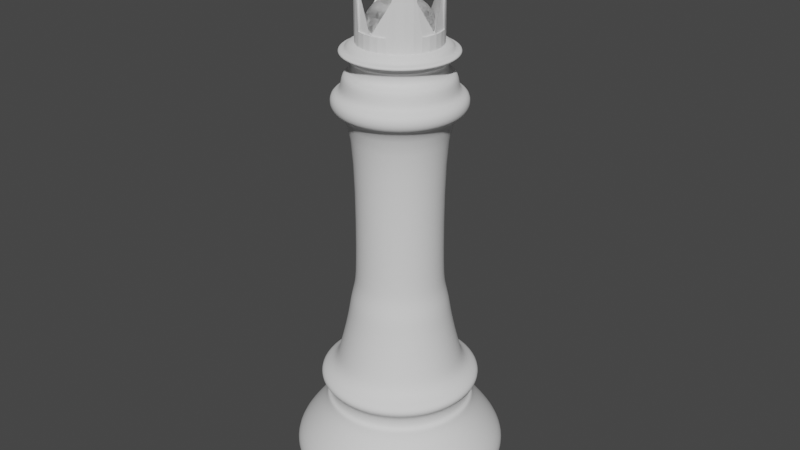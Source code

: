 # Source: king.blend  (saved by Blender 3.3.6; exported with 4.5.12 LTS)
import bpy
from mathutils import Matrix  # noqa: F401  (used for matrix-valued properties, if any)

bpy.ops.wm.read_factory_settings(use_empty=True)
scene = bpy.context.scene
scene.name = 'Scene'

# ---- collections
col_collection = bpy.data.collections.new('Collection'); scene.collection.children.link(col_collection)

# ---- materials (node trees are filled in below, after node groups)
mat_material = bpy.data.materials.new('Material')
mat_material.alpha_threshold = 0.0
mat_material.use_transparent_shadow = False
mat_material.roughness = 0.5
mat_material.line_color = (0.0, 0.0, 0.0, 1.0)

# ---- material node trees
mat_material.use_nodes = True; mat_material.node_tree.nodes.clear()
_N = mat_material.node_tree.nodes; _L = mat_material.node_tree.links
n0 = _N.new('ShaderNodeOutputMaterial'); n0.name = 'Material Output'; n0.location = (300, 300)
n1 = _N.new('ShaderNodeBsdfPrincipled'); n1.name = 'Principled BSDF'; n1.location = (10, 300)
n1.distribution = 'GGX'
n1.subsurface_method = 'RANDOM_WALK_SKIN'
n1.inputs[3].default_value = 1.45
n1.inputs[27].default_value = (0.0, 0.0, 0.0, 1.0)
n1.inputs[28].default_value = 1.0
_L.new(n1.outputs[0], n0.inputs[0])
n0.is_active_output = True

# ---- world
world_world = bpy.data.worlds.new('World'); scene.world = world_world
world_world.use_nodes = True; world_world.node_tree.nodes.clear()
_N = world_world.node_tree.nodes; _L = world_world.node_tree.links
n0 = _N.new('ShaderNodeOutputWorld'); n0.name = 'World Output'; n0.location = (300, 300)
n1 = _N.new('ShaderNodeBackground'); n1.name = 'Background'; n1.location = (10, 300)
n1.inputs[0].default_value = (0.05088, 0.05088, 0.05088, 1.0)
_L.new(n1.outputs[0], n0.inputs[0])
n0.is_active_output = True
world_world.color = (0.05088, 0.05088, 0.05088)
world_world.use_sun_shadow = False
world_world.sun_shadow_jitter_overblur = 0.0

# ---- meshes
me_vert = bpy.data.meshes.new('Vert')
me_vert.from_pydata([(0.0, 0.0, 0.0), (-0.276, 0.0, 0.0), (-0.276, 0.0, 0.008904), (-0.2913, 0.0, 0.008904), (-0.2913, 0.0, 0.03053), (-0.276, 0.0, 0.03053), (-0.276, 0.0, 0.06741), (-0.3053, 4.272e-09, 0.09921), (-0.3053, 4.272e-09, 0.1488), (-0.2137, 1.777e-08, 0.2493), (-0.2137, 1.777e-08, 0.2786), (-0.1997, 1.777e-08, 0.2786), (-0.1997, 1.777e-08, 0.3154), (-0.2277, 2.017e-08, 0.3333), (-0.2277, 2.017e-08, 0.3574), (-0.1844, 2.256e-08, 0.3752), (-0.1712, 2.885e-08, 0.422), (-0.1579, 3.561e-08, 0.4724), (-0.1447, 4.356e-08, 0.5316), (-0.1376, 5.021e-08, 0.581), (-0.1253, 5.591e-08, 0.6234), (-0.12, 6.374e-08, 0.6817), (-0.12, 6.374e-08, 1.124), (-0.1827, 6.374e-08, 1.124), (-0.1827, 6.374e-08, 1.175), (-0.1518, 6.374e-08, 1.175), (-0.1518, 6.374e-08, 1.227), (-0.1226, 6.374e-08, 1.227), (-0.1226, 6.374e-08, 1.261), (-0.1367, 6.374e-08, 1.261), (-0.1367, 6.374e-08, 1.277), (-0.1579, 6.374e-08, 1.277), (-0.1579, 6.374e-08, 1.288), (-0.1367, 6.374e-08, 1.288), (-0.1367, 6.374e-08, 1.309), (-0.000463, 6.374e-08, 1.309), (-0.000463, 6.374e-08, -0.001094), (0.0, 0.05487, 1.405), (0.0, 0.08211, 1.378), (0.0, 0.09686, 1.342), (0.0, 0.09876, 1.323), (0.0, 0.09686, 1.304), (0.0, 0.08211, 1.268), (0.003759, 0.0189, 1.42), (0.007373, 0.03707, 1.414), (0.0107, 0.05381, 1.405), (0.01362, 0.06849, 1.393), (0.01602, 0.08054, 1.378), (0.0178, 0.08949, 1.361), (0.0189, 0.095, 1.342), (0.01927, 0.09686, 1.323), (0.0189, 0.095, 1.304), (0.0178, 0.08949, 1.285), (0.01602, 0.08054, 1.268), (0.01362, 0.06849, 1.253), (0.0107, 0.05381, 1.241), (0.007373, 0.03707, 1.232), (0.003759, 0.0189, 1.226), (0.007373, 0.0178, 1.42), (0.01446, 0.03492, 1.414), (0.021, 0.05069, 1.405), (0.02672, 0.06452, 1.393), (0.03142, 0.07586, 1.378), (0.03492, 0.08429, 1.361), (0.03707, 0.08949, 1.342), (0.03779, 0.09124, 1.323), (0.03707, 0.08949, 1.304), (0.03492, 0.08429, 1.285), (0.03142, 0.07586, 1.268), (0.02672, 0.06452, 1.253), (0.021, 0.05069, 1.241), (0.01446, 0.03492, 1.232), (0.007373, 0.0178, 1.226), (0.0107, 0.01602, 1.42), (0.021, 0.03142, 1.414), (0.03048, 0.04562, 1.405), (0.0388, 0.05806, 1.393), (0.04562, 0.06828, 1.378), (0.05069, 0.07586, 1.361), (0.05381, 0.08054, 1.342), (0.05487, 0.08211, 1.323), (0.05381, 0.08054, 1.304), (0.05069, 0.07586, 1.285), (0.04562, 0.06828, 1.268), (0.0388, 0.05806, 1.253), (0.03048, 0.04562, 1.241), (0.021, 0.03142, 1.232), (0.0107, 0.01602, 1.226), (0.01362, 0.01362, 1.42), (0.02672, 0.02672, 1.414), (0.0388, 0.0388, 1.405), (0.04938, 0.04938, 1.393), (0.05806, 0.05806, 1.378), (0.06452, 0.06452, 1.361), (0.06849, 0.06849, 1.342), (0.06983, 0.06983, 1.323), (0.06849, 0.06849, 1.304), (0.06452, 0.06452, 1.285), (0.05806, 0.05806, 1.268), (0.04938, 0.04938, 1.253), (0.0388, 0.0388, 1.241), (0.02672, 0.02672, 1.232), (0.01362, 0.01362, 1.226), (0.01602, 0.0107, 1.42), (0.03142, 0.021, 1.414), (0.04562, 0.03048, 1.405), (0.05806, 0.0388, 1.393), (0.06828, 0.04562, 1.378), (0.07586, 0.05069, 1.361), (0.08054, 0.05381, 1.342), (0.08211, 0.05487, 1.323), (0.08054, 0.05381, 1.304), (0.07586, 0.05069, 1.285), (0.06828, 0.04562, 1.268), (0.05806, 0.0388, 1.253), (0.04562, 0.03048, 1.241), (0.03142, 0.021, 1.232), (0.01602, 0.0107, 1.226), (0.0, 0.0, 1.422), (0.0178, 0.007373, 1.42), (0.03492, 0.01446, 1.414), (0.05069, 0.021, 1.405), (0.06452, 0.02672, 1.393), (0.07586, 0.03142, 1.378), (0.08429, 0.03492, 1.361), (0.08949, 0.03707, 1.342), (0.09124, 0.03779, 1.323), (0.08949, 0.03707, 1.304), (0.08429, 0.03492, 1.285), (0.07586, 0.03142, 1.268), (0.06452, 0.02672, 1.253), (0.05069, 0.021, 1.241), (0.03492, 0.01446, 1.232), (0.0178, 0.007373, 1.226), (0.0189, 0.003759, 1.42), (0.03707, 0.007373, 1.414), (0.05381, 0.0107, 1.405), (0.06849, 0.01362, 1.393), (0.08054, 0.01602, 1.378), (0.08949, 0.0178, 1.361), (0.095, 0.0189, 1.342), (0.09686, 0.01927, 1.323), (0.095, 0.0189, 1.304), (0.08949, 0.0178, 1.285), (0.08054, 0.01602, 1.268), (0.06849, 0.01362, 1.253), (0.05381, 0.0107, 1.241), (0.03707, 0.007373, 1.232), (0.0189, 0.003759, 1.226), (0.01927, -1.104e-09, 1.42), (0.03779, -2.207e-09, 1.414), (0.05487, -5.151e-09, 1.405), (0.06983, 1.472e-09, 1.393), (0.08211, -8.83e-09, 1.378), (0.09124, 4.415e-09, 1.361), (0.09686, -8.83e-09, 1.342), (0.09876, -1.619e-08, 1.323), (0.09686, -8.83e-09, 1.304), (0.09124, 4.415e-09, 1.285), (0.08211, -8.83e-09, 1.268), (0.06983, 1.472e-09, 1.253), (0.05487, -5.151e-09, 1.241), (0.03779, -2.207e-09, 1.232), (0.01927, -1.104e-09, 1.226), (0.0189, -0.003759, 1.42), (0.03707, -0.007373, 1.414), (0.05381, -0.0107, 1.405), (0.06849, -0.01362, 1.393), (0.08054, -0.01602, 1.378), (0.08949, -0.0178, 1.361), (0.095, -0.0189, 1.342), (0.09686, -0.01927, 1.323), (0.095, -0.0189, 1.304), (0.08949, -0.0178, 1.285), (0.08054, -0.01602, 1.268), (0.06849, -0.01362, 1.253), (0.05381, -0.0107, 1.241), (0.03707, -0.007373, 1.232), (0.0189, -0.003759, 1.226), (0.0178, -0.007373, 1.42), (0.03492, -0.01446, 1.414), (0.05069, -0.021, 1.405), (0.06452, -0.02672, 1.393), (0.07586, -0.03142, 1.378), (0.08429, -0.03492, 1.361), (0.08949, -0.03707, 1.342), (0.09124, -0.03779, 1.323), (0.08949, -0.03707, 1.304), (0.08429, -0.03492, 1.285), (0.07586, -0.03142, 1.268), (0.06452, -0.02672, 1.253), (0.05069, -0.021, 1.241), (0.03492, -0.01446, 1.232), (0.0178, -0.007373, 1.226), (0.01602, -0.0107, 1.42), (0.03142, -0.021, 1.414), (0.04562, -0.03048, 1.405), (0.05806, -0.0388, 1.393), (0.06828, -0.04562, 1.378), (0.07586, -0.05069, 1.361), (0.08054, -0.05381, 1.342), (0.08211, -0.05487, 1.323), (0.08054, -0.05381, 1.304), (0.07586, -0.05069, 1.285), (0.06828, -0.04562, 1.268), (0.05806, -0.0388, 1.253), (0.04562, -0.03048, 1.241), (0.03142, -0.021, 1.232), (0.01602, -0.0107, 1.226), (0.01362, -0.01362, 1.42), (0.02672, -0.02672, 1.414), (0.0388, -0.0388, 1.405), (0.04938, -0.04938, 1.393), (0.05806, -0.05806, 1.378), (0.06452, -0.06452, 1.361), (0.06849, -0.06849, 1.342), (0.06983, -0.06983, 1.323), (0.06849, -0.06849, 1.304), (0.06452, -0.06452, 1.285), (0.05806, -0.05806, 1.268), (0.04938, -0.04938, 1.253), (0.0388, -0.0388, 1.241), (0.02672, -0.02672, 1.232), (0.01362, -0.01362, 1.226), (0.0107, -0.01602, 1.42), (0.021, -0.03142, 1.414), (0.03048, -0.04562, 1.405), (0.0388, -0.05806, 1.393), (0.04562, -0.06828, 1.378), (0.05069, -0.07586, 1.361), (0.05381, -0.08054, 1.342), (0.05487, -0.08211, 1.323), (0.05381, -0.08054, 1.304), (0.05069, -0.07586, 1.285), (0.04562, -0.06828, 1.268), (0.0388, -0.05806, 1.253), (0.03048, -0.04562, 1.241), (0.021, -0.03142, 1.232), (0.0107, -0.01602, 1.226), (0.007373, -0.0178, 1.42), (0.01446, -0.03492, 1.414), (0.021, -0.05069, 1.405), (0.02672, -0.06452, 1.393), (0.03142, -0.07586, 1.378), (0.03492, -0.08429, 1.361), (0.03707, -0.08949, 1.342), (0.03779, -0.09124, 1.323), (0.03707, -0.08949, 1.304), (0.03492, -0.08429, 1.285), (0.03142, -0.07586, 1.268), (0.02672, -0.06452, 1.253), (0.021, -0.05069, 1.241), (0.01446, -0.03492, 1.232), (0.007373, -0.0178, 1.226), (0.003759, -0.0189, 1.42), (0.007373, -0.03707, 1.414), (0.0107, -0.05381, 1.405), (0.01362, -0.06849, 1.393), (0.01602, -0.08054, 1.378), (0.0178, -0.08949, 1.361), (0.0189, -0.095, 1.342), (0.01927, -0.09686, 1.323), (0.0189, -0.095, 1.304), (0.0178, -0.08949, 1.285), (0.01602, -0.08054, 1.268), (0.01362, -0.06849, 1.253), (0.0107, -0.05381, 1.241), (0.007373, -0.03707, 1.232), (0.003759, -0.0189, 1.226), (-7.358e-10, -0.01927, 1.42), (-5.151e-09, -0.03779, 1.414), (-9.565e-09, -0.05487, 1.405), (-1.472e-09, -0.06983, 1.393), (-1.03e-08, -0.08211, 1.378), (2.943e-09, -0.09124, 1.361), (-1.324e-08, -0.09686, 1.342), (-3.238e-08, -0.09876, 1.323), (-1.324e-08, -0.09686, 1.304), (2.943e-09, -0.09124, 1.285), (-1.03e-08, -0.08211, 1.268), (-1.472e-09, -0.06983, 1.253), (-9.565e-09, -0.05487, 1.241), (-5.151e-09, -0.03779, 1.232), (-7.358e-10, -0.01927, 1.226), (-0.003759, -0.0189, 1.42), (-0.007373, -0.03707, 1.414), (-0.0107, -0.05381, 1.405), (-0.01362, -0.06849, 1.393), (-0.01602, -0.08054, 1.378), (-0.0178, -0.08949, 1.361), (-0.0189, -0.095, 1.342), (-0.01927, -0.09686, 1.323), (-0.0189, -0.095, 1.304), (-0.0178, -0.08949, 1.285), (-0.01602, -0.08054, 1.268), (-0.01362, -0.06849, 1.253), (-0.0107, -0.05381, 1.241), (-0.007373, -0.03707, 1.232), (-0.003759, -0.0189, 1.226), (-0.007373, -0.0178, 1.42), (-0.01446, -0.03492, 1.414), (-0.021, -0.05069, 1.405), (-0.02672, -0.06452, 1.393), (-0.03142, -0.07586, 1.378), (-0.03492, -0.08429, 1.361), (-0.03707, -0.08949, 1.342), (-0.03779, -0.09124, 1.323), (-0.03707, -0.08949, 1.304), (-0.03492, -0.08429, 1.285), (-0.03142, -0.07586, 1.268), (-0.02672, -0.06452, 1.253), (-0.021, -0.05069, 1.241), (-0.01446, -0.03492, 1.232), (-0.007373, -0.0178, 1.226), (-0.0107, -0.01602, 1.42), (-0.021, -0.03142, 1.414), (-0.03048, -0.04562, 1.405), (-0.0388, -0.05806, 1.393), (-0.04562, -0.06828, 1.378), (-0.05069, -0.07586, 1.361), (-0.05381, -0.08054, 1.342), (-0.05487, -0.08211, 1.323), (-0.05381, -0.08054, 1.304), (-0.05069, -0.07586, 1.285), (-0.04562, -0.06828, 1.268), (-0.0388, -0.05806, 1.253), (-0.03048, -0.04562, 1.241), (-0.021, -0.03142, 1.232), (-0.0107, -0.01602, 1.226), (-0.01362, -0.01362, 1.42), (-0.02672, -0.02672, 1.414), (-0.0388, -0.0388, 1.405), (-0.04938, -0.04938, 1.393), (-0.05806, -0.05806, 1.378), (-0.06452, -0.06452, 1.361), (-0.06849, -0.06849, 1.342), (-0.06983, -0.06983, 1.323), (-0.06849, -0.06849, 1.304), (-0.06452, -0.06452, 1.285), (-0.05806, -0.05806, 1.268), (-0.04938, -0.04938, 1.253), (-0.0388, -0.0388, 1.241), (-0.02672, -0.02672, 1.232), (-0.01362, -0.01362, 1.226), (0.0, 0.0, 1.224), (-0.01602, -0.0107, 1.42), (-0.03142, -0.021, 1.414), (-0.04562, -0.03048, 1.405), (-0.05806, -0.0388, 1.393), (-0.06828, -0.04562, 1.378), (-0.07586, -0.05069, 1.361), (-0.08054, -0.05381, 1.342), (-0.08211, -0.05487, 1.323), (-0.08054, -0.05381, 1.304), (-0.07586, -0.05069, 1.285), (-0.06828, -0.04562, 1.268), (-0.05806, -0.0388, 1.253), (-0.04562, -0.03048, 1.241), (-0.03142, -0.021, 1.232), (-0.01602, -0.0107, 1.226), (-0.0178, -0.007373, 1.42), (-0.03492, -0.01446, 1.414), (-0.05069, -0.021, 1.405), (-0.06452, -0.02672, 1.393), (-0.07586, -0.03142, 1.378), (-0.08429, -0.03492, 1.361), (-0.08949, -0.03707, 1.342), (-0.09124, -0.03779, 1.323), (-0.08949, -0.03707, 1.304), (-0.08429, -0.03492, 1.285), (-0.07586, -0.03142, 1.268), (-0.06452, -0.02672, 1.253), (-0.05069, -0.021, 1.241), (-0.03492, -0.01446, 1.232), (-0.0178, -0.007373, 1.226), (-0.0189, -0.003759, 1.42), (-0.03707, -0.007373, 1.414), (-0.05381, -0.0107, 1.405), (-0.06849, -0.01362, 1.393), (-0.08054, -0.01602, 1.378), (-0.08949, -0.0178, 1.361), (-0.095, -0.0189, 1.342), (-0.09686, -0.01927, 1.323), (-0.095, -0.0189, 1.304), (-0.08949, -0.0178, 1.285), (-0.08054, -0.01602, 1.268), (-0.06849, -0.01362, 1.253), (-0.05381, -0.0107, 1.241), (-0.03707, -0.007373, 1.232), (-0.0189, -0.003759, 1.226), (-0.01927, 1.84e-09, 1.42), (-0.03779, 5.151e-09, 1.414), (-0.05487, 1.472e-08, 1.405), (-0.06983, 2.943e-09, 1.393), (-0.08211, 1.619e-08, 1.378), (-0.09124, 1.472e-09, 1.361), (-0.09686, 2.649e-08, 1.342), (-0.09876, 4.415e-08, 1.323), (-0.09686, 2.649e-08, 1.304), (-0.09124, 1.472e-09, 1.285), (-0.08211, 1.619e-08, 1.268), (-0.06983, 2.943e-09, 1.253), (-0.05487, 1.472e-08, 1.241), (-0.03779, 5.151e-09, 1.232), (-0.01927, 1.84e-09, 1.226), (-0.0189, 0.003759, 1.42), (-0.03707, 0.007373, 1.414), (-0.05381, 0.0107, 1.405), (-0.06849, 0.01362, 1.393), (-0.08054, 0.01602, 1.378), (-0.08949, 0.0178, 1.361), (-0.095, 0.0189, 1.342), (-0.09686, 0.01927, 1.323), (-0.095, 0.0189, 1.304), (-0.08949, 0.0178, 1.285), (-0.08054, 0.01602, 1.268), (-0.06849, 0.01362, 1.253), (-0.05381, 0.0107, 1.241), (-0.03707, 0.007373, 1.232), (-0.0189, 0.003759, 1.226), (-0.0178, 0.007373, 1.42), (-0.03492, 0.01446, 1.414), (-0.05069, 0.021, 1.405), (-0.06452, 0.02672, 1.393), (-0.07586, 0.03142, 1.378), (-0.08429, 0.03492, 1.361), (-0.08949, 0.03707, 1.342), (-0.09124, 0.03779, 1.323), (-0.08949, 0.03707, 1.304), (-0.08429, 0.03492, 1.285), (-0.07586, 0.03142, 1.268), (-0.06452, 0.02672, 1.253), (-0.05069, 0.021, 1.241), (-0.03492, 0.01446, 1.232), (-0.0178, 0.007373, 1.226), (-0.01602, 0.0107, 1.42), (-0.03142, 0.021, 1.414), (-0.04562, 0.03048, 1.405), (-0.05806, 0.0388, 1.393), (-0.06828, 0.04562, 1.378), (-0.07586, 0.05069, 1.361), (-0.08054, 0.05381, 1.342), (-0.08211, 0.05487, 1.323), (-0.08054, 0.05381, 1.304), (-0.07586, 0.05069, 1.285), (-0.06828, 0.04562, 1.268), (-0.05806, 0.0388, 1.253), (-0.04562, 0.03048, 1.241), (-0.03142, 0.021, 1.232), (-0.01602, 0.0107, 1.226), (-0.01362, 0.01362, 1.42), (-0.02672, 0.02672, 1.414), (-0.0388, 0.0388, 1.405), (-0.04938, 0.04938, 1.393), (-0.05806, 0.05806, 1.378), (-0.06452, 0.06452, 1.361), (-0.06849, 0.06849, 1.342), (-0.06983, 0.06983, 1.323), (-0.06849, 0.06849, 1.304), (-0.06452, 0.06452, 1.285), (-0.05806, 0.05806, 1.268), (-0.04938, 0.04938, 1.253), (-0.0388, 0.0388, 1.241), (-0.02672, 0.02672, 1.232), (-0.01362, 0.01362, 1.226), (-0.0107, 0.01602, 1.42), (-0.021, 0.03142, 1.414), (-0.03048, 0.04562, 1.405), (-0.0388, 0.05806, 1.393), (-0.04562, 0.06828, 1.378), (-0.05069, 0.07586, 1.361), (-0.05381, 0.08054, 1.342), (-0.05487, 0.08211, 1.323), (-0.05381, 0.08054, 1.304), (-0.05069, 0.07586, 1.285), (-0.04562, 0.06828, 1.268), (-0.0388, 0.05806, 1.253), (-0.03048, 0.04562, 1.241), (-0.021, 0.03142, 1.232), (-0.0107, 0.01602, 1.226), (-0.007373, 0.0178, 1.42), (-0.01446, 0.03492, 1.414), (-0.021, 0.05069, 1.405), (-0.02672, 0.06452, 1.393), (-0.03142, 0.07586, 1.378), (-0.03492, 0.08429, 1.361), (-0.03707, 0.08949, 1.342), (-0.03779, 0.09124, 1.323), (-0.03707, 0.08949, 1.304), (-0.03492, 0.08429, 1.285), (-0.03142, 0.07586, 1.268), (-0.02672, 0.06452, 1.253), (-0.021, 0.05069, 1.241), (-0.01446, 0.03492, 1.232), (-0.007373, 0.0178, 1.226), (-0.003759, 0.0189, 1.42), (-0.007373, 0.03707, 1.414), (-0.0107, 0.05381, 1.405), (-0.01362, 0.06849, 1.393), (-0.01602, 0.08054, 1.378), (-0.0178, 0.08949, 1.361), (-0.0189, 0.095, 1.342), (-0.01927, 0.09686, 1.323), (-0.0189, 0.095, 1.304), (-0.0178, 0.08949, 1.285), (-0.01602, 0.08054, 1.268), (-0.01362, 0.06849, 1.253), (-0.0107, 0.05381, 1.241), (-0.007373, 0.03707, 1.232), (-0.003759, 0.0189, 1.226), (1.472e-09, 0.01927, 1.42), (6.622e-09, 0.03779, 1.414), (8.83e-09, 0.06983, 1.393), (5.886e-09, 0.09124, 1.361), (5.886e-09, 0.09124, 1.285), (8.83e-09, 0.06983, 1.253), (2.134e-08, 0.05487, 1.241), (6.622e-09, 0.03779, 1.232), (1.472e-09, 0.01927, 1.226)], [(0, 1), (1, 2), (2, 3), (3, 4), (4, 5), (5, 6), (6, 7), (7, 8), (8, 9), (9, 10), (10, 11), (11, 12), (12, 13), (13, 14), (14, 15), (15, 16), (16, 17), (17, 18), (18, 19), (19, 20), (20, 21), (21, 22), (22, 23), (23, 24), (24, 25), (25, 26), (26, 27), (27, 28), (28, 29), (29, 30), (30, 31), (31, 32), (32, 33), (33, 34), (34, 35), (35, 36)], [(514, 41, 51, 52), (37, 511, 44, 45), (42, 514, 52, 53), (512, 37, 45, 46), (515, 42, 53, 54), (38, 512, 46, 47), (516, 515, 54, 55), (513, 38, 47, 48), (517, 516, 55, 56), (39, 513, 48, 49), (518, 517, 56, 57), (40, 39, 49, 50), (510, 118, 43), (344, 518, 57), (41, 40, 50, 51), (511, 510, 43, 44), (344, 57, 72), (51, 50, 65, 66), (44, 43, 58, 59), (52, 51, 66, 67), (45, 44, 59, 60), (53, 52, 67, 68), (46, 45, 60, 61), (54, 53, 68, 69), (47, 46, 61, 62), (55, 54, 69, 70), (48, 47, 62, 63), (56, 55, 70, 71), (49, 48, 63, 64), (57, 56, 71, 72), (50, 49, 64, 65), (43, 118, 58), (70, 69, 84, 85), (63, 62, 77, 78), (71, 70, 85, 86), (64, 63, 78, 79), (72, 71, 86, 87), (65, 64, 79, 80), (58, 118, 73), (344, 72, 87), (66, 65, 80, 81), (59, 58, 73, 74), (67, 66, 81, 82), (60, 59, 74, 75), (68, 67, 82, 83), (61, 60, 75, 76), (69, 68, 83, 84), (62, 61, 76, 77), (74, 73, 88, 89), (82, 81, 96, 97), (75, 74, 89, 90), (83, 82, 97, 98), (76, 75, 90, 91), (84, 83, 98, 99), (77, 76, 91, 92), (85, 84, 99, 100), (78, 77, 92, 93), (86, 85, 100, 101), (79, 78, 93, 94), (87, 86, 101, 102), (80, 79, 94, 95), (73, 118, 88), (344, 87, 102), (81, 80, 95, 96), (93, 92, 107, 108), (101, 100, 115, 116), (94, 93, 108, 109), (102, 101, 116, 117), (95, 94, 109, 110), (88, 118, 103), (344, 102, 117), (96, 95, 110, 111), (89, 88, 103, 104), (97, 96, 111, 112), (90, 89, 104, 105), (98, 97, 112, 113), (91, 90, 105, 106), (99, 98, 113, 114), (92, 91, 106, 107), (100, 99, 114, 115), (112, 111, 127, 128), (105, 104, 120, 121), (113, 112, 128, 129), (106, 105, 121, 122), (114, 113, 129, 130), (107, 106, 122, 123), (115, 114, 130, 131), (108, 107, 123, 124), (116, 115, 131, 132), (109, 108, 124, 125), (117, 116, 132, 133), (110, 109, 125, 126), (103, 118, 119), (344, 117, 133), (111, 110, 126, 127), (104, 103, 119, 120), (132, 131, 146, 147), (125, 124, 139, 140), (133, 132, 147, 148), (126, 125, 140, 141), (119, 118, 134), (344, 133, 148), (127, 126, 141, 142), (120, 119, 134, 135), (128, 127, 142, 143), (121, 120, 135, 136), (129, 128, 143, 144), (122, 121, 136, 137), (130, 129, 144, 145), (123, 122, 137, 138), (131, 130, 145, 146), (124, 123, 138, 139), (136, 135, 150, 151), (144, 143, 158, 159), (137, 136, 151, 152), (145, 144, 159, 160), (138, 137, 152, 153), (146, 145, 160, 161), (139, 138, 153, 154), (147, 146, 161, 162), (140, 139, 154, 155), (148, 147, 162, 163), (141, 140, 155, 156), (134, 118, 149), (344, 148, 163), (142, 141, 156, 157), (135, 134, 149, 150), (143, 142, 157, 158), (155, 154, 169, 170), (163, 162, 177, 178), (156, 155, 170, 171), (149, 118, 164), (344, 163, 178), (157, 156, 171, 172), (150, 149, 164, 165), (158, 157, 172, 173), (151, 150, 165, 166), (159, 158, 173, 174), (152, 151, 166, 167), (160, 159, 174, 175), (153, 152, 167, 168), (161, 160, 175, 176), (154, 153, 168, 169), (162, 161, 176, 177), (174, 173, 188, 189), (167, 166, 181, 182), (175, 174, 189, 190), (168, 167, 182, 183), (176, 175, 190, 191), (169, 168, 183, 184), (177, 176, 191, 192), (170, 169, 184, 185), (178, 177, 192, 193), (171, 170, 185, 186), (164, 118, 179), (344, 178, 193), (172, 171, 186, 187), (165, 164, 179, 180), (173, 172, 187, 188), (166, 165, 180, 181), (193, 192, 207, 208), (186, 185, 200, 201), (179, 118, 194), (344, 193, 208), (187, 186, 201, 202), (180, 179, 194, 195), (188, 187, 202, 203), (181, 180, 195, 196), (189, 188, 203, 204), (182, 181, 196, 197), (190, 189, 204, 205), (183, 182, 197, 198), (191, 190, 205, 206), (184, 183, 198, 199), (192, 191, 206, 207), (185, 184, 199, 200), (205, 204, 219, 220), (198, 197, 212, 213), (206, 205, 220, 221), (199, 198, 213, 214), (207, 206, 221, 222), (200, 199, 214, 215), (208, 207, 222, 223), (201, 200, 215, 216), (194, 118, 209), (344, 208, 223), (202, 201, 216, 217), (195, 194, 209, 210), (203, 202, 217, 218), (196, 195, 210, 211), (204, 203, 218, 219), (197, 196, 211, 212), (209, 118, 224), (344, 223, 238), (217, 216, 231, 232), (210, 209, 224, 225), (218, 217, 232, 233), (211, 210, 225, 226), (219, 218, 233, 234), (212, 211, 226, 227), (220, 219, 234, 235), (213, 212, 227, 228), (221, 220, 235, 236), (214, 213, 228, 229), (222, 221, 236, 237), (215, 214, 229, 230), (223, 222, 237, 238), (216, 215, 230, 231), (228, 227, 242, 243), (236, 235, 250, 251), (229, 228, 243, 244), (237, 236, 251, 252), (230, 229, 244, 245), (238, 237, 252, 253), (231, 230, 245, 246), (224, 118, 239), (344, 238, 253), (232, 231, 246, 247), (225, 224, 239, 240), (233, 232, 247, 248), (226, 225, 240, 241), (234, 233, 248, 249), (227, 226, 241, 242), (235, 234, 249, 250), (247, 246, 261, 262), (240, 239, 254, 255), (248, 247, 262, 263), (241, 240, 255, 256), (249, 248, 263, 264), (242, 241, 256, 257), (250, 249, 264, 265), (243, 242, 257, 258), (251, 250, 265, 266), (244, 243, 258, 259), (252, 251, 266, 267), (245, 244, 259, 260), (253, 252, 267, 268), (246, 245, 260, 261), (239, 118, 254), (344, 253, 268), (266, 265, 280, 281), (259, 258, 273, 274), (267, 266, 281, 282), (260, 259, 274, 275), (268, 267, 282, 283), (261, 260, 275, 276), (254, 118, 269), (344, 268, 283), (262, 261, 276, 277), (255, 254, 269, 270), (263, 262, 277, 278), (256, 255, 270, 271), (264, 263, 278, 279), (257, 256, 271, 272), (265, 264, 279, 280), (258, 257, 272, 273), (270, 269, 284, 285), (278, 277, 292, 293), (271, 270, 285, 286), (279, 278, 293, 294), (272, 271, 286, 287), (280, 279, 294, 295), (273, 272, 287, 288), (281, 280, 295, 296), (274, 273, 288, 289), (282, 281, 296, 297), (275, 274, 289, 290), (283, 282, 297, 298), (276, 275, 290, 291), (269, 118, 284), (344, 283, 298), (277, 276, 291, 292), (289, 288, 303, 304), (297, 296, 311, 312), (290, 289, 304, 305), (298, 297, 312, 313), (291, 290, 305, 306), (284, 118, 299), (344, 298, 313), (292, 291, 306, 307), (285, 284, 299, 300), (293, 292, 307, 308), (286, 285, 300, 301), (294, 293, 308, 309), (287, 286, 301, 302), (295, 294, 309, 310), (288, 287, 302, 303), (296, 295, 310, 311), (308, 307, 322, 323), (301, 300, 315, 316), (309, 308, 323, 324), (302, 301, 316, 317), (310, 309, 324, 325), (303, 302, 317, 318), (311, 310, 325, 326), (304, 303, 318, 319), (312, 311, 326, 327), (305, 304, 319, 320), (313, 312, 327, 328), (306, 305, 320, 321), (299, 118, 314), (344, 313, 328), (307, 306, 321, 322), (300, 299, 314, 315), (327, 326, 341, 342), (320, 319, 334, 335), (328, 327, 342, 343), (321, 320, 335, 336), (314, 118, 329), (344, 328, 343), (322, 321, 336, 337), (315, 314, 329, 330), (323, 322, 337, 338), (316, 315, 330, 331), (324, 323, 338, 339), (317, 316, 331, 332), (325, 324, 339, 340), (318, 317, 332, 333), (326, 325, 340, 341), (319, 318, 333, 334), (339, 338, 354, 355), (332, 331, 347, 348), (340, 339, 355, 356), (333, 332, 348, 349), (341, 340, 356, 357), (334, 333, 349, 350), (342, 341, 357, 358), (335, 334, 350, 351), (343, 342, 358, 359), (336, 335, 351, 352), (329, 118, 345), (344, 343, 359), (337, 336, 352, 353), (330, 329, 345, 346), (338, 337, 353, 354), (331, 330, 346, 347), (359, 358, 373, 374), (352, 351, 366, 367), (345, 118, 360), (344, 359, 374), (353, 352, 367, 368), (346, 345, 360, 361), (354, 353, 368, 369), (347, 346, 361, 362), (355, 354, 369, 370), (348, 347, 362, 363), (356, 355, 370, 371), (349, 348, 363, 364), (357, 356, 371, 372), (350, 349, 364, 365), (358, 357, 372, 373), (351, 350, 365, 366), (363, 362, 377, 378), (371, 370, 385, 386), (364, 363, 378, 379), (372, 371, 386, 387), (365, 364, 379, 380), (373, 372, 387, 388), (366, 365, 380, 381), (374, 373, 388, 389), (367, 366, 381, 382), (360, 118, 375), (344, 374, 389), (368, 367, 382, 383), (361, 360, 375, 376), (369, 368, 383, 384), (362, 361, 376, 377), (370, 369, 384, 385), (382, 381, 396, 397), (375, 118, 390), (344, 389, 404), (383, 382, 397, 398), (376, 375, 390, 391), (384, 383, 398, 399), (377, 376, 391, 392), (385, 384, 399, 400), (378, 377, 392, 393), (386, 385, 400, 401), (379, 378, 393, 394), (387, 386, 401, 402), (380, 379, 394, 395), (388, 387, 402, 403), (381, 380, 395, 396), (389, 388, 403, 404), (401, 400, 415, 416), (394, 393, 408, 409), (402, 401, 416, 417), (395, 394, 409, 410), (403, 402, 417, 418), (396, 395, 410, 411), (404, 403, 418, 419), (397, 396, 411, 412), (390, 118, 405), (344, 404, 419), (398, 397, 412, 413), (391, 390, 405, 406), (399, 398, 413, 414), (392, 391, 406, 407), (400, 399, 414, 415), (393, 392, 407, 408), (405, 118, 420), (344, 419, 434), (413, 412, 427, 428), (406, 405, 420, 421), (414, 413, 428, 429), (407, 406, 421, 422), (415, 414, 429, 430), (408, 407, 422, 423), (416, 415, 430, 431), (409, 408, 423, 424), (417, 416, 431, 432), (410, 409, 424, 425), (418, 417, 432, 433), (411, 410, 425, 426), (419, 418, 433, 434), (412, 411, 426, 427), (424, 423, 438, 439), (432, 431, 446, 447), (425, 424, 439, 440), (433, 432, 447, 448), (426, 425, 440, 441), (434, 433, 448, 449), (427, 426, 441, 442), (420, 118, 435), (344, 434, 449), (428, 427, 442, 443), (421, 420, 435, 436), (429, 428, 443, 444), (422, 421, 436, 437), (430, 429, 444, 445), (423, 422, 437, 438), (431, 430, 445, 446), (443, 442, 457, 458), (436, 435, 450, 451), (444, 443, 458, 459), (437, 436, 451, 452), (445, 444, 459, 460), (438, 437, 452, 453), (446, 445, 460, 461), (439, 438, 453, 454), (447, 446, 461, 462), (440, 439, 454, 455), (448, 447, 462, 463), (441, 440, 455, 456), (449, 448, 463, 464), (442, 441, 456, 457), (435, 118, 450), (344, 449, 464), (462, 461, 476, 477), (455, 454, 469, 470), (463, 462, 477, 478), (456, 455, 470, 471), (464, 463, 478, 479), (457, 456, 471, 472), (450, 118, 465), (344, 464, 479), (458, 457, 472, 473), (451, 450, 465, 466), (459, 458, 473, 474), (452, 451, 466, 467), (460, 459, 474, 475), (453, 452, 467, 468), (461, 460, 475, 476), (454, 453, 468, 469), (474, 473, 488, 489), (467, 466, 481, 482), (475, 474, 489, 490), (468, 467, 482, 483), (476, 475, 490, 491), (469, 468, 483, 484), (477, 476, 491, 492), (470, 469, 484, 485), (478, 477, 492, 493), (471, 470, 485, 486), (479, 478, 493, 494), (472, 471, 486, 487), (465, 118, 480), (344, 479, 494), (473, 472, 487, 488), (466, 465, 480, 481), (493, 492, 507, 508), (486, 485, 500, 501), (494, 493, 508, 509), (487, 486, 501, 502), (480, 118, 495), (344, 494, 509), (488, 487, 502, 503), (481, 480, 495, 496), (489, 488, 503, 504), (482, 481, 496, 497), (490, 489, 504, 505), (483, 482, 497, 498), (491, 490, 505, 506), (484, 483, 498, 499), (492, 491, 506, 507), (485, 484, 499, 500), (497, 496, 511, 37), (505, 504, 514, 42), (498, 497, 37, 512), (506, 505, 42, 515), (499, 498, 512, 38), (507, 506, 515, 516), (500, 499, 38, 513), (508, 507, 516, 517), (501, 500, 513, 39), (509, 508, 517, 518), (502, 501, 39, 40), (495, 118, 510), (344, 509, 518), (503, 502, 40, 41), (496, 495, 510, 511), (504, 503, 41, 514)])
_uv = me_vert.uv_layers.new(name='UVMap')
_uv.uv.foreach_set('vector', [0.75, 0.375, 0.75, 0.4375, 0.7188, 0.4375, 0.7188, 0.375, 0.75, 0.8125, 0.75, 0.875, 0.7188, 0.875, 0.7188, 0.8125, 0.75, 0.3125, 0.75, 0.375, 0.7188, 0.375, 0.7188, 0.3125, 0.75, 0.75, 0.75, 0.8125, 0.7188, 0.8125, 0.7188, 0.75, 0.75, 0.25, 0.75, 0.3125, 0.7188, 0.3125, 0.7188, 0.25, 0.75, 0.6875, 0.75, 0.75, 0.7188, 0.75, 0.7188, 0.6875, 0.75, 0.1875, 0.75, 0.25, 0.7188, 0.25, 0.7188, 0.1875, 0.75, 0.625, 0.75, 0.6875, 0.7188, 0.6875, 0.7188, 0.625, 0.75, 0.125, 0.75, 0.1875, 0.7188, 0.1875, 0.7188, 0.125, 0.75, 0.5625, 0.75, 0.625, 0.7188, 0.625, 0.7188, 0.5625, 0.75, 0.0625, 0.75, 0.125, 0.7188, 0.125, 0.7188, 0.0625, 0.75, 0.5, 0.75, 0.5625, 0.7188, 0.5625, 0.7188, 0.5, 0.75, 0.9375, 0.7344, 1.0, 0.7188, 0.9375, 0.7344, 0.0, 0.75, 0.0625, 0.7188, 0.0625, 0.75, 0.4375, 0.75, 0.5, 0.7188, 0.5, 0.7188, 0.4375, 0.75, 0.875, 0.75, 0.9375, 0.7188, 0.9375, 0.7188, 0.875, 0.7031, 0.0, 0.7188, 0.0625, 0.6875, 0.0625, 0.7188, 0.4375, 0.7188, 0.5, 0.6875, 0.5, 0.6875, 0.4375, 0.7188, 0.875, 0.7188, 0.9375, 0.6875, 0.9375, 0.6875, 0.875, 0.7188, 0.375, 0.7188, 0.4375, 0.6875, 0.4375, 0.6875, 0.375, 0.7188, 0.8125, 0.7188, 0.875, 0.6875, 0.875, 0.6875, 0.8125, 0.7188, 0.3125, 0.7188, 0.375, 0.6875, 0.375, 0.6875, 0.3125, 0.7188, 0.75, 0.7188, 0.8125, 0.6875, 0.8125, 0.6875, 0.75, 0.7188, 0.25, 0.7188, 0.3125, 0.6875, 0.3125, 0.6875, 0.25, 0.7188, 0.6875, 0.7188, 0.75, 0.6875, 0.75, 0.6875, 0.6875, 0.7188, 0.1875, 0.7188, 0.25, 0.6875, 0.25, 0.6875, 0.1875, 0.7188, 0.625, 0.7188, 0.6875, 0.6875, 0.6875, 0.6875, 0.625, 0.7188, 0.125, 0.7188, 0.1875, 0.6875, 0.1875, 0.6875, 0.125, 0.7188, 0.5625, 0.7188, 0.625, 0.6875, 0.625, 0.6875, 0.5625, 0.7188, 0.0625, 0.7188, 0.125, 0.6875, 0.125, 0.6875, 0.0625, 0.7188, 0.5, 0.7188, 0.5625, 0.6875, 0.5625, 0.6875, 0.5, 0.7188, 0.9375, 0.7031, 1.0, 0.6875, 0.9375, 0.6875, 0.1875, 0.6875, 0.25, 0.6562, 0.25, 0.6562, 0.1875, 0.6875, 0.625, 0.6875, 0.6875, 0.6562, 0.6875, 0.6562, 0.625, 0.6875, 0.125, 0.6875, 0.1875, 0.6562, 0.1875, 0.6562, 0.125, 0.6875, 0.5625, 0.6875, 0.625, 0.6562, 0.625, 0.6562, 0.5625, 0.6875, 0.0625, 0.6875, 0.125, 0.6562, 0.125, 0.6562, 0.0625, 0.6875, 0.5, 0.6875, 0.5625, 0.6562, 0.5625, 0.6562, 0.5, 0.6875, 0.9375, 0.6719, 1.0, 0.6562, 0.9375, 0.6719, 0.0, 0.6875, 0.0625, 0.6562, 0.0625, 0.6875, 0.4375, 0.6875, 0.5, 0.6562, 0.5, 0.6562, 0.4375, 0.6875, 0.875, 0.6875, 0.9375, 0.6562, 0.9375, 0.6562, 0.875, 0.6875, 0.375, 0.6875, 0.4375, 0.6562, 0.4375, 0.6562, 0.375, 0.6875, 0.8125, 0.6875, 0.875, 0.6562, 0.875, 0.6562, 0.8125, 0.6875, 0.3125, 0.6875, 0.375, 0.6562, 0.375, 0.6562, 0.3125, 0.6875, 0.75, 0.6875, 0.8125, 0.6562, 0.8125, 0.6562, 0.75, 0.6875, 0.25, 0.6875, 0.3125, 0.6562, 0.3125, 0.6562, 0.25, 0.6875, 0.6875, 0.6875, 0.75, 0.6562, 0.75, 0.6562, 0.6875, 0.6562, 0.875, 0.6562, 0.9375, 0.625, 0.9375, 0.625, 0.875, 0.6562, 0.375, 0.6562, 0.4375, 0.625, 0.4375, 0.625, 0.375, 0.6562, 0.8125, 0.6562, 0.875, 0.625, 0.875, 0.625, 0.8125, 0.6562, 0.3125, 0.6562, 0.375, 0.625, 0.375, 0.625, 0.3125, 0.6562, 0.75, 0.6562, 0.8125, 0.625, 0.8125, 0.625, 0.75, 0.6562, 0.25, 0.6562, 0.3125, 0.625, 0.3125, 0.625, 0.25, 0.6562, 0.6875, 0.6562, 0.75, 0.625, 0.75, 0.625, 0.6875, 0.6562, 0.1875, 0.6562, 0.25, 0.625, 0.25, 0.625, 0.1875, 0.6562, 0.625, 0.6562, 0.6875, 0.625, 0.6875, 0.625, 0.625, 0.6562, 0.125, 0.6562, 0.1875, 0.625, 0.1875, 0.625, 0.125, 0.6562, 0.5625, 0.6562, 0.625, 0.625, 0.625, 0.625, 0.5625, 0.6562, 0.0625, 0.6562, 0.125, 0.625, 0.125, 0.625, 0.0625, 0.6562, 0.5, 0.6562, 0.5625, 0.625, 0.5625, 0.625, 0.5, 0.6562, 0.9375, 0.6406, 1.0, 0.625, 0.9375, 0.6406, 0.0, 0.6562, 0.0625, 0.625, 0.0625, 0.6562, 0.4375, 0.6562, 0.5, 0.625, 0.5, 0.625, 0.4375, 0.625, 0.625, 0.625, 0.6875, 0.5938, 0.6875, 0.5938, 0.625, 0.625, 0.125, 0.625, 0.1875, 0.5938, 0.1875, 0.5938, 0.125, 0.625, 0.5625, 0.625, 0.625, 0.5938, 0.625, 0.5938, 0.5625, 0.625, 0.0625, 0.625, 0.125, 0.5938, 0.125, 0.5938, 0.0625, 0.625, 0.5, 0.625, 0.5625, 0.5938, 0.5625, 0.5938, 0.5, 0.625, 0.9375, 0.6094, 1.0, 0.5938, 0.9375, 0.6094, 0.0, 0.625, 0.0625, 0.5938, 0.0625, 0.625, 0.4375, 0.625, 0.5, 0.5938, 0.5, 0.5938, 0.4375, 0.625, 0.875, 0.625, 0.9375, 0.5938, 0.9375, 0.5938, 0.875, 0.625, 0.375, 0.625, 0.4375, 0.5938, 0.4375, 0.5938, 0.375, 0.625, 0.8125, 0.625, 0.875, 0.5938, 0.875, 0.5938, 0.8125, 0.625, 0.3125, 0.625, 0.375, 0.5938, 0.375, 0.5938, 0.3125, 0.625, 0.75, 0.625, 0.8125, 0.5938, 0.8125, 0.5938, 0.75, 0.625, 0.25, 0.625, 0.3125, 0.5938, 0.3125, 0.5938, 0.25, 0.625, 0.6875, 0.625, 0.75, 0.5938, 0.75, 0.5938, 0.6875, 0.625, 0.1875, 0.625, 0.25, 0.5938, 0.25, 0.5938, 0.1875, 0.5938, 0.375, 0.5938, 0.4375, 0.5625, 0.4375, 0.5625, 0.375, 0.5938, 0.8125, 0.5938, 0.875, 0.5625, 0.875, 0.5625, 0.8125, 0.5938, 0.3125, 0.5938, 0.375, 0.5625, 0.375, 0.5625, 0.3125, 0.5938, 0.75, 0.5938, 0.8125, 0.5625, 0.8125, 0.5625, 0.75, 0.5938, 0.25, 0.5938, 0.3125, 0.5625, 0.3125, 0.5625, 0.25, 0.5938, 0.6875, 0.5938, 0.75, 0.5625, 0.75, 0.5625, 0.6875, 0.5938, 0.1875, 0.5938, 0.25, 0.5625, 0.25, 0.5625, 0.1875, 0.5938, 0.625, 0.5938, 0.6875, 0.5625, 0.6875, 0.5625, 0.625, 0.5938, 0.125, 0.5938, 0.1875, 0.5625, 0.1875, 0.5625, 0.125, 0.5938, 0.5625, 0.5938, 0.625, 0.5625, 0.625, 0.5625, 0.5625, 0.5938, 0.0625, 0.5938, 0.125, 0.5625, 0.125, 0.5625, 0.0625, 0.5938, 0.5, 0.5938, 0.5625, 0.5625, 0.5625, 0.5625, 0.5, 0.5938, 0.9375, 0.5781, 1.0, 0.5625, 0.9375, 0.5781, 0.0, 0.5938, 0.0625, 0.5625, 0.0625, 0.5938, 0.4375, 0.5938, 0.5, 0.5625, 0.5, 0.5625, 0.4375, 0.5938, 0.875, 0.5938, 0.9375, 0.5625, 0.9375, 0.5625, 0.875, 0.5625, 0.125, 0.5625, 0.1875, 0.5312, 0.1875, 0.5312, 0.125, 0.5625, 0.5625, 0.5625, 0.625, 0.5312, 0.625, 0.5312, 0.5625, 0.5625, 0.0625, 0.5625, 0.125, 0.5312, 0.125, 0.5312, 0.0625, 0.5625, 0.5, 0.5625, 0.5625, 0.5312, 0.5625, 0.5312, 0.5, 0.5625, 0.9375, 0.5469, 1.0, 0.5312, 0.9375, 0.5469, 0.0, 0.5625, 0.0625, 0.5312, 0.0625, 0.5625, 0.4375, 0.5625, 0.5, 0.5312, 0.5, 0.5312, 0.4375, 0.5625, 0.875, 0.5625, 0.9375, 0.5312, 0.9375, 0.5312, 0.875, 0.5625, 0.375, 0.5625, 0.4375, 0.5312, 0.4375, 0.5312, 0.375, 0.5625, 0.8125, 0.5625, 0.875, 0.5312, 0.875, 0.5312, 0.8125, 0.5625, 0.3125, 0.5625, 0.375, 0.5312, 0.375, 0.5312, 0.3125, 0.5625, 0.75, 0.5625, 0.8125, 0.5312, 0.8125, 0.5312, 0.75, 0.5625, 0.25, 0.5625, 0.3125, 0.5312, 0.3125, 0.5312, 0.25, 0.5625, 0.6875, 0.5625, 0.75, 0.5312, 0.75, 0.5312, 0.6875, 0.5625, 0.1875, 0.5625, 0.25, 0.5312, 0.25, 0.5312, 0.1875, 0.5625, 0.625, 0.5625, 0.6875, 0.5312, 0.6875, 0.5312, 0.625, 0.5312, 0.8125, 0.5312, 0.875, 0.5, 0.875, 0.5, 0.8125, 0.5312, 0.3125, 0.5312, 0.375, 0.5, 0.375, 0.5, 0.3125, 0.5312, 0.75, 0.5312, 0.8125, 0.5, 0.8125, 0.5, 0.75, 0.5312, 0.25, 0.5312, 0.3125, 0.5, 0.3125, 0.5, 0.25, 0.5312, 0.6875, 0.5312, 0.75, 0.5, 0.75, 0.5, 0.6875, 0.5312, 0.1875, 0.5312, 0.25, 0.5, 0.25, 0.5, 0.1875, 0.5312, 0.625, 0.5312, 0.6875, 0.5, 0.6875, 0.5, 0.625, 0.5312, 0.125, 0.5312, 0.1875, 0.5, 0.1875, 0.5, 0.125, 0.5312, 0.5625, 0.5312, 0.625, 0.5, 0.625, 0.5, 0.5625, 0.5312, 0.0625, 0.5312, 0.125, 0.5, 0.125, 0.5, 0.0625, 0.5312, 0.5, 0.5312, 0.5625, 0.5, 0.5625, 0.5, 0.5, 0.5312, 0.9375, 0.5156, 1.0, 0.5, 0.9375, 0.5156, 0.0, 0.5312, 0.0625, 0.5, 0.0625, 0.5312, 0.4375, 0.5312, 0.5, 0.5, 0.5, 0.5, 0.4375, 0.5312, 0.875, 0.5312, 0.9375, 0.5, 0.9375, 0.5, 0.875, 0.5312, 0.375, 0.5312, 0.4375, 0.5, 0.4375, 0.5, 0.375, 0.5, 0.5625, 0.5, 0.625, 0.4688, 0.625, 0.4688, 0.5625, 0.5, 0.0625, 0.5, 0.125, 0.4688, 0.125, 0.4688, 0.0625, 0.5, 0.5, 0.5, 0.5625, 0.4688, 0.5625, 0.4687, 0.5, 0.5, 0.9375, 0.4844, 1.0, 0.4688, 0.9375, 0.4844, 0.0, 0.5, 0.0625, 0.4688, 0.0625, 0.5, 0.4375, 0.5, 0.5, 0.4687, 0.5, 0.4688, 0.4375, 0.5, 0.875, 0.5, 0.9375, 0.4688, 0.9375, 0.4688, 0.875, 0.5, 0.375, 0.5, 0.4375, 0.4688, 0.4375, 0.4688, 0.375, 0.5, 0.8125, 0.5, 0.875, 0.4688, 0.875, 0.4688, 0.8125, 0.5, 0.3125, 0.5, 0.375, 0.4688, 0.375, 0.4687, 0.3125, 0.5, 0.75, 0.5, 0.8125, 0.4688, 0.8125, 0.4688, 0.75, 0.5, 0.25, 0.5, 0.3125, 0.4687, 0.3125, 0.4688, 0.25, 0.5, 0.6875, 0.5, 0.75, 0.4688, 0.75, 0.4687, 0.6875, 0.5, 0.1875, 0.5, 0.25, 0.4688, 0.25, 0.4688, 0.1875, 0.5, 0.625, 0.5, 0.6875, 0.4687, 0.6875, 0.4688, 0.625, 0.5, 0.125, 0.5, 0.1875, 0.4688, 0.1875, 0.4688, 0.125, 0.4687, 0.3125, 0.4688, 0.375, 0.4375, 0.375, 0.4375, 0.3125, 0.4688, 0.75, 0.4688, 0.8125, 0.4375, 0.8125, 0.4375, 0.75, 0.4688, 0.25, 0.4687, 0.3125, 0.4375, 0.3125, 0.4375, 0.25, 0.4687, 0.6875, 0.4688, 0.75, 0.4375, 0.75, 0.4375, 0.6875, 0.4688, 0.1875, 0.4688, 0.25, 0.4375, 0.25, 0.4375, 0.1875, 0.4688, 0.625, 0.4687, 0.6875, 0.4375, 0.6875, 0.4375, 0.625, 0.4688, 0.125, 0.4688, 0.1875, 0.4375, 0.1875, 0.4375, 0.125, 0.4688, 0.5625, 0.4688, 0.625, 0.4375, 0.625, 0.4375, 0.5625, 0.4688, 0.0625, 0.4688, 0.125, 0.4375, 0.125, 0.4375, 0.0625, 0.4687, 0.5, 0.4688, 0.5625, 0.4375, 0.5625, 0.4375, 0.5, 0.4688, 0.9375, 0.4531, 1.0, 0.4375, 0.9375, 0.4531, 0.0, 0.4688, 0.0625, 0.4375, 0.0625, 0.4688, 0.4375, 0.4687, 0.5, 0.4375, 0.5, 0.4375, 0.4375, 0.4688, 0.875, 0.4688, 0.9375, 0.4375, 0.9375, 0.4375, 0.875, 0.4688, 0.375, 0.4688, 0.4375, 0.4375, 0.4375, 0.4375, 0.375, 0.4688, 0.8125, 0.4688, 0.875, 0.4375, 0.875, 0.4375, 0.8125, 0.4375, 0.0625, 0.4375, 0.125, 0.4062, 0.125, 0.4062, 0.0625, 0.4375, 0.5, 0.4375, 0.5625, 0.4062, 0.5625, 0.4062, 0.5, 0.4375, 0.9375, 0.4219, 1.0, 0.4062, 0.9375, 0.4219, 0.0, 0.4375, 0.0625, 0.4062, 0.0625, 0.4375, 0.4375, 0.4375, 0.5, 0.4062, 0.5, 0.4062, 0.4375, 0.4375, 0.875, 0.4375, 0.9375, 0.4062, 0.9375, 0.4062, 0.875, 0.4375, 0.375, 0.4375, 0.4375, 0.4062, 0.4375, 0.4062, 0.375, 0.4375, 0.8125, 0.4375, 0.875, 0.4062, 0.875, 0.4062, 0.8125, 0.4375, 0.3125, 0.4375, 0.375, 0.4062, 0.375, 0.4062, 0.3125, 0.4375, 0.75, 0.4375, 0.8125, 0.4062, 0.8125, 0.4062, 0.75, 0.4375, 0.25, 0.4375, 0.3125, 0.4062, 0.3125, 0.4062, 0.25, 0.4375, 0.6875, 0.4375, 0.75, 0.4062, 0.75, 0.4062, 0.6875, 0.4375, 0.1875, 0.4375, 0.25, 0.4062, 0.25, 0.4062, 0.1875, 0.4375, 0.625, 0.4375, 0.6875, 0.4062, 0.6875, 0.4062, 0.625, 0.4375, 0.125, 0.4375, 0.1875, 0.4062, 0.1875, 0.4062, 0.125, 0.4375, 0.5625, 0.4375, 0.625, 0.4062, 0.625, 0.4062, 0.5625, 0.4062, 0.25, 0.4062, 0.3125, 0.375, 0.3125, 0.375, 0.25, 0.4062, 0.6875, 0.4062, 0.75, 0.375, 0.75, 0.375, 0.6875, 0.4062, 0.1875, 0.4062, 0.25, 0.375, 0.25, 0.375, 0.1875, 0.4062, 0.625, 0.4062, 0.6875, 0.375, 0.6875, 0.375, 0.625, 0.4062, 0.125, 0.4062, 0.1875, 0.375, 0.1875, 0.375, 0.125, 0.4062, 0.5625, 0.4062, 0.625, 0.375, 0.625, 0.375, 0.5625, 0.4062, 0.0625, 0.4062, 0.125, 0.375, 0.125, 0.375, 0.0625, 0.4062, 0.5, 0.4062, 0.5625, 0.375, 0.5625, 0.375, 0.5, 0.4062, 0.9375, 0.3906, 1.0, 0.375, 0.9375, 0.3906, 0.0, 0.4062, 0.0625, 0.375, 0.0625, 0.4062, 0.4375, 0.4062, 0.5, 0.375, 0.5, 0.375, 0.4375, 0.4062, 0.875, 0.4062, 0.9375, 0.375, 0.9375, 0.375, 0.875, 0.4062, 0.375, 0.4062, 0.4375, 0.375, 0.4375, 0.375, 0.375, 0.4062, 0.8125, 0.4062, 0.875, 0.375, 0.875, 0.375, 0.8125, 0.4062, 0.3125, 0.4062, 0.375, 0.375, 0.375, 0.375, 0.3125, 0.4062, 0.75, 0.4062, 0.8125, 0.375, 0.8125, 0.375, 0.75, 0.375, 0.9375, 0.3594, 1.0, 0.3438, 0.9375, 0.3594, 0.0, 0.375, 0.0625, 0.3438, 0.0625, 0.375, 0.4375, 0.375, 0.5, 0.3437, 0.5, 0.3438, 0.4375, 0.375, 0.875, 0.375, 0.9375, 0.3438, 0.9375, 0.3438, 0.875, 0.375, 0.375, 0.375, 0.4375, 0.3438, 0.4375, 0.3438, 0.375, 0.375, 0.8125, 0.375, 0.875, 0.3438, 0.875, 0.3438, 0.8125, 0.375, 0.3125, 0.375, 0.375, 0.3438, 0.375, 0.3438, 0.3125, 0.375, 0.75, 0.375, 0.8125, 0.3438, 0.8125, 0.3438, 0.75, 0.375, 0.25, 0.375, 0.3125, 0.3438, 0.3125, 0.3438, 0.25, 0.375, 0.6875, 0.375, 0.75, 0.3438, 0.75, 0.3438, 0.6875, 0.375, 0.1875, 0.375, 0.25, 0.3438, 0.25, 0.3438, 0.1875, 0.375, 0.625, 0.375, 0.6875, 0.3438, 0.6875, 0.3438, 0.625, 0.375, 0.125, 0.375, 0.1875, 0.3438, 0.1875, 0.3438, 0.125, 0.375, 0.5625, 0.375, 0.625, 0.3438, 0.625, 0.3438, 0.5625, 0.375, 0.0625, 0.375, 0.125, 0.3438, 0.125, 0.3438, 0.0625, 0.375, 0.5, 0.375, 0.5625, 0.3438, 0.5625, 0.3437, 0.5, 0.3438, 0.6875, 0.3438, 0.75, 0.3125, 0.75, 0.3125, 0.6875, 0.3438, 0.1875, 0.3438, 0.25, 0.3125, 0.25, 0.3125, 0.1875, 0.3438, 0.625, 0.3438, 0.6875, 0.3125, 0.6875, 0.3125, 0.625, 0.3438, 0.125, 0.3438, 0.1875, 0.3125, 0.1875, 0.3125, 0.125, 0.3438, 0.5625, 0.3438, 0.625, 0.3125, 0.625, 0.3125, 0.5625, 0.3438, 0.0625, 0.3438, 0.125, 0.3125, 0.125, 0.3125, 0.0625, 0.3437, 0.5, 0.3438, 0.5625, 0.3125, 0.5625, 0.3125, 0.5, 0.3438, 0.9375, 0.3281, 1.0, 0.3125, 0.9375, 0.3281, 0.0, 0.3438, 0.0625, 0.3125, 0.0625, 0.3438, 0.4375, 0.3437, 0.5, 0.3125, 0.5, 0.3125, 0.4375, 0.3438, 0.875, 0.3438, 0.9375, 0.3125, 0.9375, 0.3125, 0.875, 0.3438, 0.375, 0.3438, 0.4375, 0.3125, 0.4375, 0.3125, 0.375, 0.3438, 0.8125, 0.3438, 0.875, 0.3125, 0.875, 0.3125, 0.8125, 0.3438, 0.3125, 0.3438, 0.375, 0.3125, 0.375, 0.3125, 0.3125, 0.3438, 0.75, 0.3438, 0.8125, 0.3125, 0.8125, 0.3125, 0.75, 0.3438, 0.25, 0.3438, 0.3125, 0.3125, 0.3125, 0.3125, 0.25, 0.3125, 0.4375, 0.3125, 0.5, 0.2812, 0.5, 0.2812, 0.4375, 0.3125, 0.875, 0.3125, 0.9375, 0.2812, 0.9375, 0.2812, 0.875, 0.3125, 0.375, 0.3125, 0.4375, 0.2812, 0.4375, 0.2812, 0.375, 0.3125, 0.8125, 0.3125, 0.875, 0.2812, 0.875, 0.2812, 0.8125, 0.3125, 0.3125, 0.3125, 0.375, 0.2812, 0.375, 0.2812, 0.3125, 0.3125, 0.75, 0.3125, 0.8125, 0.2812, 0.8125, 0.2812, 0.75, 0.3125, 0.25, 0.3125, 0.3125, 0.2812, 0.3125, 0.2812, 0.25, 0.3125, 0.6875, 0.3125, 0.75, 0.2812, 0.75, 0.2812, 0.6875, 0.3125, 0.1875, 0.3125, 0.25, 0.2812, 0.25, 0.2812, 0.1875, 0.3125, 0.625, 0.3125, 0.6875, 0.2812, 0.6875, 0.2812, 0.625, 0.3125, 0.125, 0.3125, 0.1875, 0.2812, 0.1875, 0.2812, 0.125, 0.3125, 0.5625, 0.3125, 0.625, 0.2812, 0.625, 0.2812, 0.5625, 0.3125, 0.0625, 0.3125, 0.125, 0.2812, 0.125, 0.2812, 0.0625, 0.3125, 0.5, 0.3125, 0.5625, 0.2812, 0.5625, 0.2812, 0.5, 0.3125, 0.9375, 0.2969, 1.0, 0.2812, 0.9375, 0.2969, 0.0, 0.3125, 0.0625, 0.2812, 0.0625, 0.2812, 0.1875, 0.2812, 0.25, 0.25, 0.25, 0.25, 0.1875, 0.2812, 0.625, 0.2812, 0.6875, 0.25, 0.6875, 0.25, 0.625, 0.2812, 0.125, 0.2812, 0.1875, 0.25, 0.1875, 0.25, 0.125, 0.2812, 0.5625, 0.2812, 0.625, 0.25, 0.625, 0.25, 0.5625, 0.2812, 0.0625, 0.2812, 0.125, 0.25, 0.125, 0.25, 0.0625, 0.2812, 0.5, 0.2812, 0.5625, 0.25, 0.5625, 0.25, 0.5, 0.2812, 0.9375, 0.2656, 1.0, 0.25, 0.9375, 0.2656, 0.0, 0.2812, 0.0625, 0.25, 0.0625, 0.2812, 0.4375, 0.2812, 0.5, 0.25, 0.5, 0.25, 0.4375, 0.2812, 0.875, 0.2812, 0.9375, 0.25, 0.9375, 0.25, 0.875, 0.2812, 0.375, 0.2812, 0.4375, 0.25, 0.4375, 0.25, 0.375, 0.2812, 0.8125, 0.2812, 0.875, 0.25, 0.875, 0.25, 0.8125, 0.2812, 0.3125, 0.2812, 0.375, 0.25, 0.375, 0.25, 0.3125, 0.2812, 0.75, 0.2812, 0.8125, 0.25, 0.8125, 0.25, 0.75, 0.2812, 0.25, 0.2812, 0.3125, 0.25, 0.3125, 0.25, 0.25, 0.2812, 0.6875, 0.2812, 0.75, 0.25, 0.75, 0.25, 0.6875, 0.25, 0.875, 0.25, 0.9375, 0.2188, 0.9375, 0.2188, 0.875, 0.25, 0.375, 0.25, 0.4375, 0.2188, 0.4375, 0.2188, 0.375, 0.25, 0.8125, 0.25, 0.875, 0.2188, 0.875, 0.2188, 0.8125, 0.25, 0.3125, 0.25, 0.375, 0.2188, 0.375, 0.2188, 0.3125, 0.25, 0.75, 0.25, 0.8125, 0.2188, 0.8125, 0.2188, 0.75, 0.25, 0.25, 0.25, 0.3125, 0.2188, 0.3125, 0.2188, 0.25, 0.25, 0.6875, 0.25, 0.75, 0.2188, 0.75, 0.2188, 0.6875, 0.25, 0.1875, 0.25, 0.25, 0.2188, 0.25, 0.2188, 0.1875, 0.25, 0.625, 0.25, 0.6875, 0.2188, 0.6875, 0.2188, 0.625, 0.25, 0.125, 0.25, 0.1875, 0.2188, 0.1875, 0.2188, 0.125, 0.25, 0.5625, 0.25, 0.625, 0.2188, 0.625, 0.2188, 0.5625, 0.25, 0.0625, 0.25, 0.125, 0.2188, 0.125, 0.2188, 0.0625, 0.25, 0.5, 0.25, 0.5625, 0.2188, 0.5625, 0.2187, 0.5, 0.25, 0.9375, 0.2344, 1.0, 0.2188, 0.9375, 0.2344, 0.0, 0.25, 0.0625, 0.2188, 0.0625, 0.25, 0.4375, 0.25, 0.5, 0.2187, 0.5, 0.2188, 0.4375, 0.2188, 0.625, 0.2188, 0.6875, 0.1875, 0.6875, 0.1875, 0.625, 0.2188, 0.125, 0.2188, 0.1875, 0.1875, 0.1875, 0.1875, 0.125, 0.2188, 0.5625, 0.2188, 0.625, 0.1875, 0.625, 0.1875, 0.5625, 0.2188, 0.0625, 0.2188, 0.125, 0.1875, 0.125, 0.1875, 0.0625, 0.2187, 0.5, 0.2188, 0.5625, 0.1875, 0.5625, 0.1875, 0.5, 0.2188, 0.9375, 0.2031, 1.0, 0.1875, 0.9375, 0.2031, 0.0, 0.2188, 0.0625, 0.1875, 0.0625, 0.2188, 0.4375, 0.2187, 0.5, 0.1875, 0.5, 0.1875, 0.4375, 0.2188, 0.875, 0.2188, 0.9375, 0.1875, 0.9375, 0.1875, 0.875, 0.2188, 0.375, 0.2188, 0.4375, 0.1875, 0.4375, 0.1875, 0.375, 0.2188, 0.8125, 0.2188, 0.875, 0.1875, 0.875, 0.1875, 0.8125, 0.2188, 0.3125, 0.2188, 0.375, 0.1875, 0.375, 0.1875, 0.3125, 0.2188, 0.75, 0.2188, 0.8125, 0.1875, 0.8125, 0.1875, 0.75, 0.2188, 0.25, 0.2188, 0.3125, 0.1875, 0.3125, 0.1875, 0.25, 0.2188, 0.6875, 0.2188, 0.75, 0.1875, 0.75, 0.1875, 0.6875, 0.2188, 0.1875, 0.2188, 0.25, 0.1875, 0.25, 0.1875, 0.1875, 0.1875, 0.375, 0.1875, 0.4375, 0.1562, 0.4375, 0.1563, 0.375, 0.1875, 0.8125, 0.1875, 0.875, 0.1562, 0.875, 0.1562, 0.8125, 0.1875, 0.3125, 0.1875, 0.375, 0.1563, 0.375, 0.1562, 0.3125, 0.1875, 0.75, 0.1875, 0.8125, 0.1562, 0.8125, 0.1562, 0.75, 0.1875, 0.25, 0.1875, 0.3125, 0.1562, 0.3125, 0.1562, 0.25, 0.1875, 0.6875, 0.1875, 0.75, 0.1562, 0.75, 0.1562, 0.6875, 0.1875, 0.1875, 0.1875, 0.25, 0.1562, 0.25, 0.1562, 0.1875, 0.1875, 0.625, 0.1875, 0.6875, 0.1562, 0.6875, 0.1563, 0.625, 0.1875, 0.125, 0.1875, 0.1875, 0.1562, 0.1875, 0.1562, 0.125, 0.1875, 0.5625, 0.1875, 0.625, 0.1563, 0.625, 0.1562, 0.5625, 0.1875, 0.0625, 0.1875, 0.125, 0.1562, 0.125, 0.1563, 0.0625, 0.1875, 0.5, 0.1875, 0.5625, 0.1562, 0.5625, 0.1562, 0.5, 0.1875, 0.9375, 0.1719, 1.0, 0.1563, 0.9375, 0.1719, 0.0, 0.1875, 0.0625, 0.1563, 0.0625, 0.1875, 0.4375, 0.1875, 0.5, 0.1562, 0.5, 0.1562, 0.4375, 0.1875, 0.875, 0.1875, 0.9375, 0.1563, 0.9375, 0.1562, 0.875, 0.1562, 0.125, 0.1562, 0.1875, 0.125, 0.1875, 0.125, 0.125, 0.1562, 0.5625, 0.1563, 0.625, 0.125, 0.625, 0.125, 0.5625, 0.1563, 0.0625, 0.1562, 0.125, 0.125, 0.125, 0.125, 0.0625, 0.1562, 0.5, 0.1562, 0.5625, 0.125, 0.5625, 0.125, 0.5, 0.1563, 0.9375, 0.1406, 1.0, 0.125, 0.9375, 0.1406, 0.0, 0.1563, 0.0625, 0.125, 0.0625, 0.1562, 0.4375, 0.1562, 0.5, 0.125, 0.5, 0.125, 0.4375, 0.1562, 0.875, 0.1563, 0.9375, 0.125, 0.9375, 0.125, 0.875, 0.1563, 0.375, 0.1562, 0.4375, 0.125, 0.4375, 0.125, 0.375, 0.1562, 0.8125, 0.1562, 0.875, 0.125, 0.875, 0.125, 0.8125, 0.1562, 0.3125, 0.1563, 0.375, 0.125, 0.375, 0.125, 0.3125, 0.1562, 0.75, 0.1562, 0.8125, 0.125, 0.8125, 0.125, 0.75, 0.1562, 0.25, 0.1562, 0.3125, 0.125, 0.3125, 0.125, 0.25, 0.1562, 0.6875, 0.1562, 0.75, 0.125, 0.75, 0.125, 0.6875, 0.1562, 0.1875, 0.1562, 0.25, 0.125, 0.25, 0.125, 0.1875, 0.1563, 0.625, 0.1562, 0.6875, 0.125, 0.6875, 0.125, 0.625, 0.125, 0.3125, 0.125, 0.375, 0.09375, 0.375, 0.09375, 0.3125, 0.125, 0.75, 0.125, 0.8125, 0.09375, 0.8125, 0.09375, 0.75, 0.125, 0.25, 0.125, 0.3125, 0.09375, 0.3125, 0.09375, 0.25, 0.125, 0.6875, 0.125, 0.75, 0.09375, 0.75, 0.09375, 0.6875, 0.125, 0.1875, 0.125, 0.25, 0.09375, 0.25, 0.09375, 0.1875, 0.125, 0.625, 0.125, 0.6875, 0.09375, 0.6875, 0.09375, 0.625, 0.125, 0.125, 0.125, 0.1875, 0.09375, 0.1875, 0.09375, 0.125, 0.125, 0.5625, 0.125, 0.625, 0.09375, 0.625, 0.09375, 0.5625, 0.125, 0.0625, 0.125, 0.125, 0.09375, 0.125, 0.09375, 0.0625, 0.125, 0.5, 0.125, 0.5625, 0.09375, 0.5625, 0.09375, 0.5, 0.125, 0.9375, 0.1094, 1.0, 0.09375, 0.9375, 0.1094, 0.0, 0.125, 0.0625, 0.09375, 0.0625, 0.125, 0.4375, 0.125, 0.5, 0.09375, 0.5, 0.09375, 0.4375, 0.125, 0.875, 0.125, 0.9375, 0.09375, 0.9375, 0.09375, 0.875, 0.125, 0.375, 0.125, 0.4375, 0.09375, 0.4375, 0.09375, 0.375, 0.125, 0.8125, 0.125, 0.875, 0.09375, 0.875, 0.09375, 0.8125, 0.09375, 0.0625, 0.09375, 0.125, 0.0625, 0.125, 0.0625, 0.0625, 0.09375, 0.5, 0.09375, 0.5625, 0.0625, 0.5625, 0.0625, 0.5, 0.09375, 0.9375, 0.07812, 1.0, 0.0625, 0.9375, 0.07812, 0.0, 0.09375, 0.0625, 0.0625, 0.0625, 0.09375, 0.4375, 0.09375, 0.5, 0.0625, 0.5, 0.0625, 0.4375, 0.09375, 0.875, 0.09375, 0.9375, 0.0625, 0.9375, 0.0625, 0.875, 0.09375, 0.375, 0.09375, 0.4375, 0.0625, 0.4375, 0.0625, 0.375, 0.09375, 0.8125, 0.09375, 0.875, 0.0625, 0.875, 0.0625, 0.8125, 0.09375, 0.3125, 0.09375, 0.375, 0.0625, 0.375, 0.0625, 0.3125, 0.09375, 0.75, 0.09375, 0.8125, 0.0625, 0.8125, 0.0625, 0.75, 0.09375, 0.25, 0.09375, 0.3125, 0.0625, 0.3125, 0.0625, 0.25, 0.09375, 0.6875, 0.09375, 0.75, 0.0625, 0.75, 0.0625, 0.6875, 0.09375, 0.1875, 0.09375, 0.25, 0.0625, 0.25, 0.0625, 0.1875, 0.09375, 0.625, 0.09375, 0.6875, 0.0625, 0.6875, 0.0625, 0.625, 0.09375, 0.125, 0.09375, 0.1875, 0.0625, 0.1875, 0.0625, 0.125, 0.09375, 0.5625, 0.09375, 0.625, 0.0625, 0.625, 0.0625, 0.5625, 0.0625, 0.75, 0.0625, 0.8125, 0.03125, 0.8125, 0.03125, 0.75, 0.0625, 0.25, 0.0625, 0.3125, 0.03125, 0.3125, 0.03125, 0.25, 0.0625, 0.6875, 0.0625, 0.75, 0.03125, 0.75, 0.03125, 0.6875, 0.0625, 0.1875, 0.0625, 0.25, 0.03125, 0.25, 0.03125, 0.1875, 0.0625, 0.625, 0.0625, 0.6875, 0.03125, 0.6875, 0.03125, 0.625, 0.0625, 0.125, 0.0625, 0.1875, 0.03125, 0.1875, 0.03125, 0.125, 0.0625, 0.5625, 0.0625, 0.625, 0.03125, 0.625, 0.03125, 0.5625, 0.0625, 0.0625, 0.0625, 0.125, 0.03125, 0.125, 0.03125, 0.0625, 0.0625, 0.5, 0.0625, 0.5625, 0.03125, 0.5625, 0.03125, 0.5, 0.0625, 0.9375, 0.04687, 1.0, 0.03125, 0.9375, 0.04687, 0.0, 0.0625, 0.0625, 0.03125, 0.0625, 0.0625, 0.4375, 0.0625, 0.5, 0.03125, 0.5, 0.03125, 0.4375, 0.0625, 0.875, 0.0625, 0.9375, 0.03125, 0.9375, 0.03125, 0.875, 0.0625, 0.375, 0.0625, 0.4375, 0.03125, 0.4375, 0.03125, 0.375, 0.0625, 0.8125, 0.0625, 0.875, 0.03125, 0.875, 0.03125, 0.8125, 0.0625, 0.3125, 0.0625, 0.375, 0.03125, 0.375, 0.03125, 0.3125, 0.03125, 0.5, 0.03125, 0.5625, 0.0, 0.5625, 0.0, 0.5, 0.03125, 0.9375, 0.01562, 1.0, 0.0, 0.9375, 0.01562, 0.0, 0.03125, 0.0625, 0.0, 0.0625, 0.03125, 0.4375, 0.03125, 0.5, 0.0, 0.5, 0.0, 0.4375, 0.03125, 0.875, 0.03125, 0.9375, 0.0, 0.9375, 0.0, 0.875, 0.03125, 0.375, 0.03125, 0.4375, 0.0, 0.4375, 0.0, 0.375, 0.03125, 0.8125, 0.03125, 0.875, 0.0, 0.875, 0.0, 0.8125, 0.03125, 0.3125, 0.03125, 0.375, 0.0, 0.375, 0.0, 0.3125, 0.03125, 0.75, 0.03125, 0.8125, 0.0, 0.8125, 0.0, 0.75, 0.03125, 0.25, 0.03125, 0.3125, 0.0, 0.3125, 0.0, 0.25, 0.03125, 0.6875, 0.03125, 0.75, 0.0, 0.75, 0.0, 0.6875, 0.03125, 0.1875, 0.03125, 0.25, 0.0, 0.25, 0.0, 0.1875, 0.03125, 0.625, 0.03125, 0.6875, 0.0, 0.6875, 0.0, 0.625, 0.03125, 0.125, 0.03125, 0.1875, 0.0, 0.1875, 0.0, 0.125, 0.03125, 0.5625, 0.03125, 0.625, 0.0, 0.625, 0.0, 0.5625, 0.03125, 0.0625, 0.03125, 0.125, 0.0, 0.125, 0.0, 0.0625, 1.0, 0.25, 1.0, 0.3125, 0.9687, 0.3125, 0.9688, 0.25, 1.0, 0.6875, 1.0, 0.75, 0.9688, 0.75, 0.9687, 0.6875, 1.0, 0.1875, 1.0, 0.25, 0.9688, 0.25, 0.9687, 0.1875, 1.0, 0.625, 1.0, 0.6875, 0.9687, 0.6875, 0.9688, 0.625, 1.0, 0.125, 1.0, 0.1875, 0.9687, 0.1875, 0.9687, 0.125, 1.0, 0.5625, 1.0, 0.625, 0.9688, 0.625, 0.9687, 0.5625, 1.0, 0.0625, 1.0, 0.125, 0.9687, 0.125, 0.9688, 0.0625, 1.0, 0.5, 1.0, 0.5625, 0.9687, 0.5625, 0.9687, 0.5, 1.0, 0.9375, 0.9844, 1.0, 0.9688, 0.9375, 0.9844, 0.0, 1.0, 0.0625, 0.9688, 0.0625, 1.0, 0.4375, 1.0, 0.5, 0.9687, 0.5, 0.9687, 0.4375, 1.0, 0.875, 1.0, 0.9375, 0.9688, 0.9375, 0.9687, 0.875, 1.0, 0.375, 1.0, 0.4375, 0.9687, 0.4375, 0.9688, 0.375, 1.0, 0.8125, 1.0, 0.875, 0.9687, 0.875, 0.9687, 0.8125, 1.0, 0.3125, 1.0, 0.375, 0.9688, 0.375, 0.9687, 0.3125, 1.0, 0.75, 1.0, 0.8125, 0.9687, 0.8125, 0.9688, 0.75, 0.9688, 0.9375, 0.9531, 1.0, 0.9375, 0.9375, 0.9531, 0.0, 0.9688, 0.0625, 0.9375, 0.0625, 0.9687, 0.4375, 0.9687, 0.5, 0.9375, 0.5, 0.9375, 0.4375, 0.9687, 0.875, 0.9688, 0.9375, 0.9375, 0.9375, 0.9375, 0.875, 0.9688, 0.375, 0.9687, 0.4375, 0.9375, 0.4375, 0.9375, 0.375, 0.9687, 0.8125, 0.9687, 0.875, 0.9375, 0.875, 0.9375, 0.8125, 0.9687, 0.3125, 0.9688, 0.375, 0.9375, 0.375, 0.9375, 0.3125, 0.9688, 0.75, 0.9687, 0.8125, 0.9375, 0.8125, 0.9375, 0.75, 0.9688, 0.25, 0.9687, 0.3125, 0.9375, 0.3125, 0.9375, 0.25, 0.9687, 0.6875, 0.9688, 0.75, 0.9375, 0.75, 0.9375, 0.6875, 0.9687, 0.1875, 0.9688, 0.25, 0.9375, 0.25, 0.9375, 0.1875, 0.9688, 0.625, 0.9687, 0.6875, 0.9375, 0.6875, 0.9375, 0.625, 0.9687, 0.125, 0.9687, 0.1875, 0.9375, 0.1875, 0.9375, 0.125, 0.9687, 0.5625, 0.9688, 0.625, 0.9375, 0.625, 0.9375, 0.5625, 0.9688, 0.0625, 0.9687, 0.125, 0.9375, 0.125, 0.9375, 0.0625, 0.9687, 0.5, 0.9687, 0.5625, 0.9375, 0.5625, 0.9375, 0.5, 0.9375, 0.6875, 0.9375, 0.75, 0.9062, 0.75, 0.9062, 0.6875, 0.9375, 0.1875, 0.9375, 0.25, 0.9062, 0.25, 0.9062, 0.1875, 0.9375, 0.625, 0.9375, 0.6875, 0.9062, 0.6875, 0.9062, 0.625, 0.9375, 0.125, 0.9375, 0.1875, 0.9062, 0.1875, 0.9062, 0.125, 0.9375, 0.5625, 0.9375, 0.625, 0.9062, 0.625, 0.9062, 0.5625, 0.9375, 0.0625, 0.9375, 0.125, 0.9062, 0.125, 0.9062, 0.0625, 0.9375, 0.5, 0.9375, 0.5625, 0.9062, 0.5625, 0.9062, 0.5, 0.9375, 0.9375, 0.9219, 1.0, 0.9062, 0.9375, 0.9219, 0.0, 0.9375, 0.0625, 0.9062, 0.0625, 0.9375, 0.4375, 0.9375, 0.5, 0.9062, 0.5, 0.9062, 0.4375, 0.9375, 0.875, 0.9375, 0.9375, 0.9062, 0.9375, 0.9062, 0.875, 0.9375, 0.375, 0.9375, 0.4375, 0.9062, 0.4375, 0.9062, 0.375, 0.9375, 0.8125, 0.9375, 0.875, 0.9062, 0.875, 0.9062, 0.8125, 0.9375, 0.3125, 0.9375, 0.375, 0.9062, 0.375, 0.9062, 0.3125, 0.9375, 0.75, 0.9375, 0.8125, 0.9062, 0.8125, 0.9062, 0.75, 0.9375, 0.25, 0.9375, 0.3125, 0.9062, 0.3125, 0.9062, 0.25, 0.9062, 0.4375, 0.9062, 0.5, 0.875, 0.5, 0.875, 0.4375, 0.9062, 0.875, 0.9062, 0.9375, 0.875, 0.9375, 0.875, 0.875, 0.9062, 0.375, 0.9062, 0.4375, 0.875, 0.4375, 0.875, 0.375, 0.9062, 0.8125, 0.9062, 0.875, 0.875, 0.875, 0.875, 0.8125, 0.9062, 0.3125, 0.9062, 0.375, 0.875, 0.375, 0.875, 0.3125, 0.9062, 0.75, 0.9062, 0.8125, 0.875, 0.8125, 0.875, 0.75, 0.9062, 0.25, 0.9062, 0.3125, 0.875, 0.3125, 0.875, 0.25, 0.9062, 0.6875, 0.9062, 0.75, 0.875, 0.75, 0.875, 0.6875, 0.9062, 0.1875, 0.9062, 0.25, 0.875, 0.25, 0.875, 0.1875, 0.9062, 0.625, 0.9062, 0.6875, 0.875, 0.6875, 0.875, 0.625, 0.9062, 0.125, 0.9062, 0.1875, 0.875, 0.1875, 0.875, 0.125, 0.9062, 0.5625, 0.9062, 0.625, 0.875, 0.625, 0.875, 0.5625, 0.9062, 0.0625, 0.9062, 0.125, 0.875, 0.125, 0.875, 0.0625, 0.9062, 0.5, 0.9062, 0.5625, 0.875, 0.5625, 0.875, 0.5, 0.9062, 0.9375, 0.8906, 1.0, 0.875, 0.9375, 0.8906, 0.0, 0.9062, 0.0625, 0.875, 0.0625, 0.875, 0.1875, 0.875, 0.25, 0.8438, 0.25, 0.8437, 0.1875, 0.875, 0.625, 0.875, 0.6875, 0.8437, 0.6875, 0.8438, 0.625, 0.875, 0.125, 0.875, 0.1875, 0.8437, 0.1875, 0.8438, 0.125, 0.875, 0.5625, 0.875, 0.625, 0.8438, 0.625, 0.8437, 0.5625, 0.875, 0.0625, 0.875, 0.125, 0.8438, 0.125, 0.8438, 0.0625, 0.875, 0.5, 0.875, 0.5625, 0.8437, 0.5625, 0.8437, 0.5, 0.875, 0.9375, 0.8594, 1.0, 0.8438, 0.9375, 0.8594, 0.0, 0.875, 0.0625, 0.8438, 0.0625, 0.875, 0.4375, 0.875, 0.5, 0.8437, 0.5, 0.8437, 0.4375, 0.875, 0.875, 0.875, 0.9375, 0.8438, 0.9375, 0.8438, 0.875, 0.875, 0.375, 0.875, 0.4375, 0.8437, 0.4375, 0.8438, 0.375, 0.875, 0.8125, 0.875, 0.875, 0.8438, 0.875, 0.8437, 0.8125, 0.875, 0.3125, 0.875, 0.375, 0.8438, 0.375, 0.8437, 0.3125, 0.875, 0.75, 0.875, 0.8125, 0.8437, 0.8125, 0.8438, 0.75, 0.875, 0.25, 0.875, 0.3125, 0.8437, 0.3125, 0.8438, 0.25, 0.875, 0.6875, 0.875, 0.75, 0.8438, 0.75, 0.8437, 0.6875, 0.8438, 0.375, 0.8437, 0.4375, 0.8125, 0.4375, 0.8125, 0.375, 0.8437, 0.8125, 0.8438, 0.875, 0.8125, 0.875, 0.8125, 0.8125, 0.8437, 0.3125, 0.8438, 0.375, 0.8125, 0.375, 0.8125, 0.3125, 0.8438, 0.75, 0.8437, 0.8125, 0.8125, 0.8125, 0.8125, 0.75, 0.8438, 0.25, 0.8437, 0.3125, 0.8125, 0.3125, 0.8125, 0.25, 0.8437, 0.6875, 0.8438, 0.75, 0.8125, 0.75, 0.8125, 0.6875, 0.8437, 0.1875, 0.8438, 0.25, 0.8125, 0.25, 0.8125, 0.1875, 0.8438, 0.625, 0.8437, 0.6875, 0.8125, 0.6875, 0.8125, 0.625, 0.8438, 0.125, 0.8437, 0.1875, 0.8125, 0.1875, 0.8125, 0.125, 0.8437, 0.5625, 0.8438, 0.625, 0.8125, 0.625, 0.8125, 0.5625, 0.8438, 0.0625, 0.8438, 0.125, 0.8125, 0.125, 0.8125, 0.0625, 0.8437, 0.5, 0.8437, 0.5625, 0.8125, 0.5625, 0.8125, 0.5, 0.8438, 0.9375, 0.8281, 1.0, 0.8125, 0.9375, 0.8281, 0.0, 0.8438, 0.0625, 0.8125, 0.0625, 0.8437, 0.4375, 0.8437, 0.5, 0.8125, 0.5, 0.8125, 0.4375, 0.8438, 0.875, 0.8438, 0.9375, 0.8125, 0.9375, 0.8125, 0.875, 0.8125, 0.125, 0.8125, 0.1875, 0.7812, 0.1875, 0.7812, 0.125, 0.8125, 0.5625, 0.8125, 0.625, 0.7812, 0.625, 0.7812, 0.5625, 0.8125, 0.0625, 0.8125, 0.125, 0.7812, 0.125, 0.7812, 0.0625, 0.8125, 0.5, 0.8125, 0.5625, 0.7812, 0.5625, 0.7812, 0.5, 0.8125, 0.9375, 0.7969, 1.0, 0.7812, 0.9375, 0.7969, 0.0, 0.8125, 0.0625, 0.7812, 0.0625, 0.8125, 0.4375, 0.8125, 0.5, 0.7812, 0.5, 0.7812, 0.4375, 0.8125, 0.875, 0.8125, 0.9375, 0.7812, 0.9375, 0.7812, 0.875, 0.8125, 0.375, 0.8125, 0.4375, 0.7812, 0.4375, 0.7812, 0.375, 0.8125, 0.8125, 0.8125, 0.875, 0.7812, 0.875, 0.7812, 0.8125, 0.8125, 0.3125, 0.8125, 0.375, 0.7812, 0.375, 0.7812, 0.3125, 0.8125, 0.75, 0.8125, 0.8125, 0.7812, 0.8125, 0.7812, 0.75, 0.8125, 0.25, 0.8125, 0.3125, 0.7812, 0.3125, 0.7812, 0.25, 0.8125, 0.6875, 0.8125, 0.75, 0.7812, 0.75, 0.7812, 0.6875, 0.8125, 0.1875, 0.8125, 0.25, 0.7812, 0.25, 0.7812, 0.1875, 0.8125, 0.625, 0.8125, 0.6875, 0.7812, 0.6875, 0.7812, 0.625, 0.7812, 0.8125, 0.7812, 0.875, 0.75, 0.875, 0.75, 0.8125, 0.7812, 0.3125, 0.7812, 0.375, 0.75, 0.375, 0.75, 0.3125, 0.7812, 0.75, 0.7812, 0.8125, 0.75, 0.8125, 0.75, 0.75, 0.7812, 0.25, 0.7812, 0.3125, 0.75, 0.3125, 0.75, 0.25, 0.7812, 0.6875, 0.7812, 0.75, 0.75, 0.75, 0.75, 0.6875, 0.7812, 0.1875, 0.7812, 0.25, 0.75, 0.25, 0.75, 0.1875, 0.7812, 0.625, 0.7812, 0.6875, 0.75, 0.6875, 0.75, 0.625, 0.7812, 0.125, 0.7812, 0.1875, 0.75, 0.1875, 0.75, 0.125, 0.7812, 0.5625, 0.7812, 0.625, 0.75, 0.625, 0.75, 0.5625, 0.7812, 0.0625, 0.7812, 0.125, 0.75, 0.125, 0.75, 0.0625, 0.7812, 0.5, 0.7812, 0.5625, 0.75, 0.5625, 0.75, 0.5, 0.7812, 0.9375, 0.7656, 1.0, 0.75, 0.9375, 0.7656, 0.0, 0.7812, 0.0625, 0.75, 0.0625, 0.7812, 0.4375, 0.7812, 0.5, 0.75, 0.5, 0.75, 0.4375, 0.7812, 0.875, 0.7812, 0.9375, 0.75, 0.9375, 0.75, 0.875, 0.7812, 0.375, 0.7812, 0.4375, 0.75, 0.4375, 0.75, 0.375])
me_vert.update()
me_cylinder = bpy.data.meshes.new('Cylinder')
me_cylinder.from_pydata([(0.0, 1.0, -1.0), (0.0, 1.0, -0.4648), (0.1951, 0.9808, -1.0), (0.1951, 0.9808, -0.4648), (0.3827, 0.9239, -1.0), (0.3827, 0.9239, -0.4648), (0.5556, 0.8315, -1.0), (0.5556, 0.8315, 0.7762), (0.7071, 0.7071, -1.0), (0.7071, 0.7071, 0.7762), (0.8315, 0.5556, -1.0), (0.8315, 0.5556, 0.7762), (0.9239, 0.3827, -1.0), (0.9239, 0.3827, -0.4648), (0.9808, 0.1951, -1.0), (0.9808, 0.1951, -0.4648), (1.0, 0.0, -1.0), (1.0, 0.0, -0.4648), (0.9808, -0.1951, -1.0), (0.9808, -0.1951, -0.4648), (0.9239, -0.3827, -1.0), (0.9239, -0.3827, -0.4648), (0.8315, -0.5556, -1.0), (0.8315, -0.5556, 0.7762), (0.7071, -0.7071, -1.0), (0.7071, -0.7071, 0.7762), (0.5556, -0.8315, -1.0), (0.5556, -0.8315, 0.7762), (0.3827, -0.9239, -1.0), (0.3827, -0.9239, -0.4648), (0.1951, -0.9808, -1.0), (0.1951, -0.9808, -0.4648), (0.0, -1.0, -1.0), (0.0, -1.0, -0.4648), (-0.1951, -0.9808, -1.0), (-0.1951, -0.9808, -0.4648), (-0.3827, -0.9239, -1.0), (-0.3827, -0.9239, -0.4648), (-0.5556, -0.8315, -1.0), (-0.5556, -0.8315, 0.7762), (-0.7071, -0.7071, -1.0), (-0.7071, -0.7071, 0.7762), (-0.8315, -0.5556, -1.0), (-0.8315, -0.5556, 0.7762), (-0.9239, -0.3827, -1.0), (-0.9239, -0.3827, -0.4648), (-0.9808, -0.1951, -1.0), (-0.9808, -0.1951, -0.4648), (-1.0, 0.0, -1.0), (-1.0, 0.0, -0.4648), (-0.9808, 0.1951, -1.0), (-0.9808, 0.1951, -0.4648), (-0.9239, 0.3827, -1.0), (-0.9239, 0.3827, -0.4648), (-0.8315, 0.5556, -1.0), (-0.8315, 0.5556, 0.7762), (-0.7071, 0.7071, -1.0), (-0.7071, 0.7071, 0.7762), (-0.5556, 0.8315, -1.0), (-0.5556, 0.8315, 0.7762), (-0.3827, 0.9239, -1.0), (-0.3827, 0.9239, -0.4648), (-0.1951, 0.9808, -1.0), (-0.1951, 0.9808, -0.4648)], [], [(0, 1, 3, 2), (2, 3, 5, 4), (4, 5, 7, 6), (6, 7, 9, 8), (8, 9, 11, 10), (10, 11, 13, 12), (12, 13, 15, 14), (14, 15, 17, 16), (16, 17, 19, 18), (18, 19, 21, 20), (20, 21, 23, 22), (22, 23, 25, 24), (24, 25, 27, 26), (26, 27, 29, 28), (28, 29, 31, 30), (30, 31, 33, 32), (32, 33, 35, 34), (34, 35, 37, 36), (36, 37, 39, 38), (38, 39, 41, 40), (40, 41, 43, 42), (42, 43, 45, 44), (44, 45, 47, 46), (46, 47, 49, 48), (48, 49, 51, 50), (50, 51, 53, 52), (52, 53, 55, 54), (54, 55, 57, 56), (56, 57, 59, 58), (58, 59, 61, 60), (3, 1, 63, 61, 59, 57, 55, 53, 51, 49, 47, 45, 43, 41, 39, 37, 35, 33, 31, 29, 27, 25, 23, 21, 19, 17, 15, 13, 11, 9, 7, 5), (60, 61, 63, 62), (62, 63, 1, 0), (0, 2, 4, 6, 8, 10, 12, 14, 16, 18, 20, 22, 24, 26, 28, 30, 32, 34, 36, 38, 40, 42, 44, 46, 48, 50, 52, 54, 56, 58, 60, 62)])
_uv = me_cylinder.uv_layers.new(name='UVMap')
_uv.uv.foreach_set('vector', [1.0, 0.5, 1.0, 1.0, 0.9688, 1.0, 0.9688, 0.5, 0.9688, 0.5, 0.9688, 1.0, 0.9375, 1.0, 0.9375, 0.5, 0.9375, 0.5, 0.9375, 1.0, 0.9062, 1.0, 0.9062, 0.5, 0.9062, 0.5, 0.9062, 1.0, 0.875, 1.0, 0.875, 0.5, 0.875, 0.5, 0.875, 1.0, 0.8438, 1.0, 0.8438, 0.5, 0.8438, 0.5, 0.8438, 1.0, 0.8125, 1.0, 0.8125, 0.5, 0.8125, 0.5, 0.8125, 1.0, 0.7812, 1.0, 0.7812, 0.5, 0.7812, 0.5, 0.7812, 1.0, 0.75, 1.0, 0.75, 0.5, 0.75, 0.5, 0.75, 1.0, 0.7188, 1.0, 0.7188, 0.5, 0.7188, 0.5, 0.7188, 1.0, 0.6875, 1.0, 0.6875, 0.5, 0.6875, 0.5, 0.6875, 1.0, 0.6562, 1.0, 0.6562, 0.5, 0.6562, 0.5, 0.6562, 1.0, 0.625, 1.0, 0.625, 0.5, 0.625, 0.5, 0.625, 1.0, 0.5938, 1.0, 0.5938, 0.5, 0.5938, 0.5, 0.5938, 1.0, 0.5625, 1.0, 0.5625, 0.5, 0.5625, 0.5, 0.5625, 1.0, 0.5312, 1.0, 0.5312, 0.5, 0.5312, 0.5, 0.5312, 1.0, 0.5, 1.0, 0.5, 0.5, 0.5, 0.5, 0.5, 1.0, 0.4688, 1.0, 0.4688, 0.5, 0.4688, 0.5, 0.4688, 1.0, 0.4375, 1.0, 0.4375, 0.5, 0.4375, 0.5, 0.4375, 1.0, 0.4062, 1.0, 0.4062, 0.5, 0.4062, 0.5, 0.4062, 1.0, 0.375, 1.0, 0.375, 0.5, 0.375, 0.5, 0.375, 1.0, 0.3438, 1.0, 0.3438, 0.5, 0.3438, 0.5, 0.3438, 1.0, 0.3125, 1.0, 0.3125, 0.5, 0.3125, 0.5, 0.3125, 1.0, 0.2812, 1.0, 0.2812, 0.5, 0.2812, 0.5, 0.2812, 1.0, 0.25, 1.0, 0.25, 0.5, 0.25, 0.5, 0.25, 1.0, 0.2188, 1.0, 0.2188, 0.5, 0.2188, 0.5, 0.2188, 1.0, 0.1875, 1.0, 0.1875, 0.5, 0.1875, 0.5, 0.1875, 1.0, 0.1562, 1.0, 0.1562, 0.5, 0.1562, 0.5, 0.1562, 1.0, 0.125, 1.0, 0.125, 0.5, 0.125, 0.5, 0.125, 1.0, 0.09375, 1.0, 0.09375, 0.5, 0.09375, 0.5, 0.09375, 1.0, 0.0625, 1.0, 0.0625, 0.5, 0.2968, 0.4854, 0.25, 0.49, 0.2032, 0.4854, 0.1582, 0.4717, 0.1167, 0.4496, 0.08029, 0.4197, 0.05045, 0.3833, 0.02827, 0.3418, 0.01461, 0.2968, 0.01, 0.25, 0.01461, 0.2032, 0.02827, 0.1582, 0.05045, 0.1167, 0.08029, 0.08029, 0.1167, 0.05045, 0.1582, 0.02827, 0.2032, 0.01461, 0.25, 0.01, 0.2968, 0.01461, 0.3418, 0.02827, 0.3833, 0.05045, 0.4197, 0.08029, 0.4496, 0.1167, 0.4717, 0.1582, 0.4854, 0.2032, 0.49, 0.25, 0.4854, 0.2968, 0.4717, 0.3418, 0.4496, 0.3833, 0.4197, 0.4197, 0.3833, 0.4496, 0.3418, 0.4717, 0.0625, 0.5, 0.0625, 1.0, 0.03125, 1.0, 0.03125, 0.5, 0.03125, 0.5, 0.03125, 1.0, 0.0, 1.0, 0.0, 0.5, 0.75, 0.49, 0.7968, 0.4854, 0.8418, 0.4717, 0.8833, 0.4496, 0.9197, 0.4197, 0.9496, 0.3833, 0.9717, 0.3418, 0.9854, 0.2968, 0.99, 0.25, 0.9854, 0.2032, 0.9717, 0.1582, 0.9496, 0.1167, 0.9197, 0.08029, 0.8833, 0.05045, 0.8418, 0.02827, 0.7968, 0.01461, 0.75, 0.01, 0.7032, 0.01461, 0.6582, 0.02827, 0.6167, 0.05045, 0.5803, 0.08029, 0.5504, 0.1167, 0.5283, 0.1582, 0.5146, 0.2032, 0.51, 0.25, 0.5146, 0.2968, 0.5283, 0.3418, 0.5504, 0.3833, 0.5803, 0.4197, 0.6167, 0.4496, 0.6582, 0.4717, 0.7032, 0.4854])
me_cylinder.update()
me_cube = bpy.data.meshes.new('Cube')
me_cube.from_pydata([(-0.1063, 1.0, 1.0), (0.1975, 1.0, 1.0), (1.0, 1.0, 0.4159), (1.0, 1.0, 0.08925), (-0.8934, 1.0, 0.4045), (-0.8934, 1.0, 0.08546), (0.2013, 1.0, -1.0), (-0.1063, 1.0, -1.0), (0.1975, 1.0, 0.4159), (0.2013, 1.0, 0.08925), (-0.1063, 1.0, 0.08546), (-0.1063, 1.0, 0.4045), (-0.8934, -1.0, 0.08166), (-0.8934, -1.0, 0.4045), (1.0, 1.0, 0.08166), (1.0, 1.0, 0.4121), (-0.1025, -1.0, -1.0), (1.0, -1.0, 0.4121), (1.0, -1.0, 0.08166), (-0.8934, -1.0, 0.4159), (0.2013, -1.0, 1.0), (-0.1063, -1.0, 1.0), (-0.1025, -1.0, 0.08166), (0.2089, -1.0, 0.08166), (0.2013, -1.0, 0.4121), (-0.1063, -1.0, 0.4159), (0.2089, -1.0, -1.0), (0.1975, -1.0, 1.0), (0.2089, 1.0, -1.0), (-0.1063, -1.0, -1.0)], [], [(7, 10, 5, 4, 11, 0, 1, 8, 2, 15, 3, 9, 6), (5, 12, 13, 4), (18, 14, 3, 15, 17), (16, 23, 18, 17, 24, 20, 25, 19, 13, 12, 22), (21, 25, 20, 27), (26, 23, 16), (29, 7, 6, 28, 26, 16), (27, 1, 0, 21)])
_uv = me_cube.uv_layers.new(name='UVMap')
_uv.uv.foreach_set('vector', [0.375, 0.3617, 0.5107, 0.3617, 0.5107, 0.25, 0.5591, 0.25, 0.5591, 0.3617, 0.625, 0.3617, 0.625, 0.3997, 0.552, 0.3997, 0.552, 0.5, 0.5515, 0.5, 0.5112, 0.5, 0.5112, 0.4002, 0.375, 0.4002, 0.5107, 0.25, 0.5102, 0.0, 0.5591, 0.0, 0.5591, 0.25, 0.5102, 0.75, 0.5102, 0.5, 0.5112, 0.5, 0.5515, 0.5, 0.5515, 0.75, 0.375, 0.8878, 0.5102, 0.8489, 0.5102, 0.75, 0.5515, 0.75, 0.5515, 0.8498, 0.625, 0.8498, 0.5605, 0.8883, 0.5605, 1.0, 0.5591, 1.0, 0.5102, 1.0, 0.5102, 0.8878, 0.625, 0.8883, 0.5605, 0.8883, 0.625, 0.8498, 0.625, 0.8503, 0.375, 0.8489, 0.5102, 0.8489, 0.375, 0.8878, 0.2367, 0.75, 0.2367, 0.5, 0.2752, 0.5, 0.2761, 0.5, 0.2761, 0.75, 0.2372, 0.75, 0.7253, 0.75, 0.7253, 0.5, 0.7633, 0.5, 0.7633, 0.75])
me_cube.materials.append(mat_material)
me_cube.use_mirror_vertex_groups = False
me_cube.update()

# ---- objects
ob_empty = bpy.data.objects.new('Empty', None)
ob_vert = bpy.data.objects.new('Vert', me_vert)
ob_cylinder = bpy.data.objects.new('Cylinder', me_cylinder)
ob_cube = bpy.data.objects.new('Cube', me_cube)

# ---- transforms, parenting, visibility, modifiers, constraints
ob_empty.location = (0.0, 0.0, 0.0)
ob_empty.rotation_euler = (1.571, 0.0, 3.142)
ob_empty.empty_display_type = 'IMAGE'
ob_empty.empty_display_size = 5.0
ob_empty.empty_image_offset = (-0.5057, -0.08516)
ob_vert.location = (0.0, 0.0, 0.2398)
_m = ob_vert.modifiers.new('Screw', 'SCREW')
_m = ob_vert.modifiers.new('Subdivision', 'SUBSURF')
_m.levels = 4
ob_cylinder.parent = ob_vert
ob_cylinder.matrix_parent_inverse = Matrix(((1.0, -0.0, 0.0, -0.0), (-0.0, 1.0, -0.0, 0.0), (0.0, -0.0, 1.0, -0.2398), (-0.0, 0.0, -0.0, 1.0)))
ob_cylinder.location = (0.0, 0.0, 1.636)
ob_cylinder.scale = (0.1126, 0.1126, 0.1126)
_m = ob_cylinder.modifiers.new('Solidify', 'SOLIDIFY')
_m.thickness = 0.03
ob_cube.parent = ob_vert
ob_cube.matrix_parent_inverse = Matrix(((1.0, -0.0, 0.0, -0.0), (-0.0, 1.0, -0.0, 0.0), (0.0, -0.0, 1.0, -0.2398), (-0.0, 0.0, -0.0, 1.0)))
ob_cube.location = (0.0, 0.0, 1.74)
ob_cube.scale = (0.09745, 0.02436, 0.09745)
ob_cube.lock_rotations_4d = False
ob_cube.empty_display_type = 'ARROWS'
ob_cube.lineart.crease_threshold = 0.0
_m = ob_cube.modifiers.new('Solidify', 'SOLIDIFY')
_m.thickness = 1.14

# ---- collection membership
col_collection.objects.link(ob_empty)
col_collection.objects.link(ob_vert)
col_collection.objects.link(ob_cylinder)
col_collection.objects.link(ob_cube)

# ---- scene / render settings (as saved in the file)
scene.frame_start = 1; scene.frame_end = 250; scene.frame_set(1)
scene.render.engine = 'BLENDER_EEVEE_NEXT'
scene.cycles.sampling_pattern = 'TABULATED_SOBOL'
scene.cycles.use_light_tree = False
scene.view_settings.view_transform = 'Filmic'
bpy.context.view_layer.update()

# ---- added for rendering (the .blend has no active camera and no usable light): camera, sun
cam_auto = bpy.data.cameras.new('AutoCamera')
cam_auto.lens = 50.0
cam_auto.sensor_width = 36.0
cam_auto.clip_end = 1000.0
ob_auto_camera = bpy.data.objects.new('AutoCamera', cam_auto)
scene.collection.objects.link(ob_auto_camera)
ob_auto_camera.location = (1.68114, -2.01737, 2.38302)
ob_auto_camera.rotation_euler = (1.09748, -7.21219e-08, 0.694738)
scene.camera = ob_auto_camera
light_auto_sun = bpy.data.lights.new('AutoSun', 'SUN')
light_auto_sun.energy = 3.0
light_auto_sun.angle = 0.0523599
ob_auto_sun = bpy.data.objects.new('AutoSun', light_auto_sun)
scene.collection.objects.link(ob_auto_sun)
ob_auto_sun.rotation_euler = (0.872665, 0.174533, 0.523599)
bpy.context.view_layer.update()
